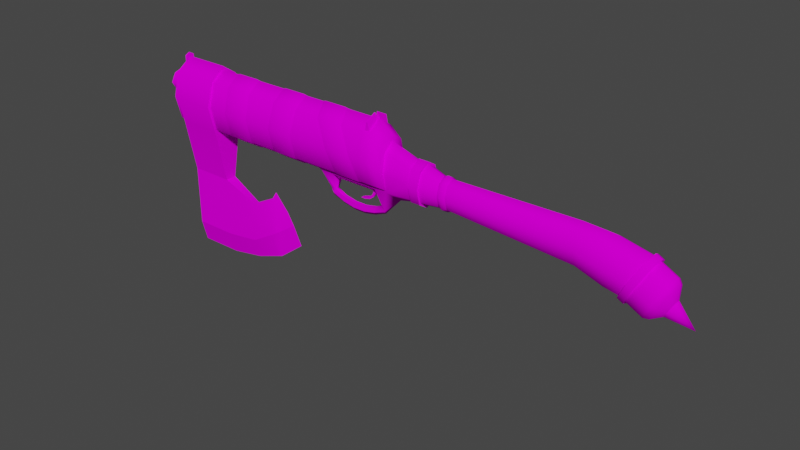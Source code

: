 # Source: AxeGun.blend  (saved by Blender 2.90.8; exported with 4.5.12 LTS)
import bpy
from mathutils import Matrix  # noqa: F401  (used for matrix-valued properties, if any)

bpy.ops.wm.read_factory_settings(use_empty=True)
scene = bpy.context.scene
scene.name = 'Scene'

# ---- collections
col_collection = bpy.data.collections.new('Collection'); scene.collection.children.link(col_collection)

# ---- images (referenced by path relative to the original .blend; pixels are not part of the script)
import os
ASSET_DIR = os.environ.get("B2B_ASSET_DIR", "")  # directory of the original .blend (textures are referenced by path, not embedded)
HERE = os.path.dirname(os.path.abspath(__file__))  # packed textures are extracted next to this script under _unpacked/

def load_image(name, relpath, width, height, colorspace="sRGB"):
    """Load a texture the original file referenced (path relative to the .blend, or extracted next to this script)."""
    p = next((c for c in (os.path.join(HERE, relpath), os.path.join(ASSET_DIR, relpath)) if relpath and os.path.exists(c)), "")
    if p:
        img = bpy.data.images.load(p, check_existing=True)
        img.name = name
    else:  # same state as the original file: an image datablock whose file is absent (Cycles renders it pink)
        img = bpy.data.images.new(name, width, height)
        img.source = "FILE"
        img.filepath = "//" + (relpath or name)
    img.colorspace_settings.name = colorspace
    return img
img_gunaxe_texture_png = load_image('GunAxe_Texture.png', 'GunAxe_Texture.png', 1024, 1024, 'sRGB')

# ---- materials (node trees are filled in below, after node groups)
mat_blockcolour = bpy.data.materials.new('BlockColour')
mat_blockcolour.use_transparent_shadow = False

# ---- node groups
ng_auto_smooth = bpy.data.node_groups.new('Auto Smooth', 'GeometryNodeTree')
_s = ng_auto_smooth.interface.new_socket(name='Geometry', in_out='OUTPUT', socket_type='NodeSocketGeometry')
_s = ng_auto_smooth.interface.new_socket(name='Geometry', in_out='INPUT', socket_type='NodeSocketGeometry')
_s = ng_auto_smooth.interface.new_socket(name='Angle', in_out='INPUT', socket_type='NodeSocketFloat')
_s.subtype = 'ANGLE'
_s.min_value = 0.0
_s.max_value = 3.142
ng_auto_smooth.is_modifier = True
_N = ng_auto_smooth.nodes; _L = ng_auto_smooth.links
n0 = _N.new('NodeGroupOutput'); n0.name = 'Group Output'; n0.location = (480, -100)
n1 = _N.new('NodeGroupInput'); n1.name = 'Group Input'; n1.location = (-420, -300)
n2 = _N.new('NodeGroupInput'); n2.name = 'Group Input.001'; n2.location = (-60, -100)
n3 = _N.new('GeometryNodeSetShadeSmooth'); n3.name = 'Set Shade Smooth'; n3.location = (120, -100)
n3.domain = 'EDGE'
n4 = _N.new('GeometryNodeSetShadeSmooth'); n4.name = 'Set Shade Smooth.001'; n4.location = (300, -100)
n5 = _N.new('GeometryNodeInputMeshEdgeAngle'); n5.name = 'Edge Angle'; n5.location = (-420, -220)
n6 = _N.new('GeometryNodeInputEdgeSmooth'); n6.name = 'Is Edge Smooth'; n6.location = (-60, -160)
n7 = _N.new('GeometryNodeInputShadeSmooth'); n7.name = 'Is Face Smooth'; n7.location = (-240, -340)
n8 = _N.new('FunctionNodeBooleanMath'); n8.name = 'Boolean Math'; n8.location = (-60, -220)
n9 = _N.new('FunctionNodeCompare'); n9.name = 'Compare'; n9.location = (-240, -180)
n9.operation = 'LESS_EQUAL'
_L.new(n5.outputs[0], n9.inputs[0])
_L.new(n4.outputs[0], n0.inputs[0])
_L.new(n1.outputs[1], n9.inputs[1])
_L.new(n9.outputs[0], n8.inputs[0])
_L.new(n7.outputs[0], n8.inputs[1])
_L.new(n2.outputs[0], n3.inputs[0])
_L.new(n6.outputs[0], n3.inputs[1])
_L.new(n3.outputs[0], n4.inputs[0])
_L.new(n8.outputs[0], n3.inputs[2])
n0.is_active_output = True

# ---- material node trees
mat_blockcolour.use_nodes = True; mat_blockcolour.node_tree.nodes.clear()
_N = mat_blockcolour.node_tree.nodes; _L = mat_blockcolour.node_tree.links
n0 = _N.new('ShaderNodeBsdfPrincipled'); n0.name = 'Principled BSDF'; n0.location = (10, 300)
n0.distribution = 'GGX'
n0.subsurface_method = 'BURLEY'
n0.inputs[2].default_value = 1.0
n0.inputs[3].default_value = 1.45
n0.inputs[13].default_value = 0.0
n0.inputs[27].default_value = (0.0, 0.0, 0.0, 1.0)
n0.inputs[28].default_value = 1.0
n1 = _N.new('ShaderNodeOutputMaterial'); n1.name = 'Material Output'; n1.location = (300, 300)
n2 = _N.new('ShaderNodeTexImage'); n2.name = 'Image Texture'; n2.location = (-280, 260)
n2.image = img_gunaxe_texture_png
n2.interpolation = 'Closest'
_L.new(n0.outputs[0], n1.inputs[0])
_L.new(n2.outputs[0], n0.inputs[0])
n1.is_active_output = True

# ---- world
world_world = bpy.data.worlds.new('World'); scene.world = world_world
world_world.use_nodes = True; world_world.node_tree.nodes.clear()
_N = world_world.node_tree.nodes; _L = world_world.node_tree.links
n0 = _N.new('ShaderNodeOutputWorld'); n0.name = 'World Output'; n0.location = (300, 300)
n1 = _N.new('ShaderNodeBackground'); n1.name = 'Background'; n1.location = (10, 300)
n1.inputs[0].default_value = (0.05088, 0.05088, 0.05088, 1.0)
_L.new(n1.outputs[0], n0.inputs[0])
n0.is_active_output = True
world_world.color = (0.05088, 0.05088, 0.05088)
world_world.use_sun_shadow = False
world_world.sun_shadow_jitter_overblur = 0.0

# ---- meshes
me_axegun = bpy.data.meshes.new('AxeGun')
me_axegun.from_pydata([(0.4221, 6.863e-09, -0.09021), (-0.05778, -2.526e-09, -0.05778), (0.4221, -0.03735, -0.06747), (-0.05778, -0.0278, -0.04086), (0.4221, -0.05283, -0.01256), (-0.05778, -0.03931, 5.052e-09), (0.4221, -0.03735, 0.04235), (-0.05778, -0.0278, 0.04086), (0.4221, 1.148e-08, 0.06509), (-0.05778, 9.109e-10, 0.05778), (0.4221, 0.03735, 0.04235), (-0.05778, 0.0278, 0.04086), (0.4221, 0.05283, -0.01256), (-0.05778, 0.03931, 1.837e-09), (0.4221, 0.03735, -0.06747), (-0.05778, 0.0278, -0.04086), (0.5261, 1.11e-08, -0.1237), (0.5261, -0.04395, -0.0969), (0.5261, -0.06215, -0.0323), (0.5261, -0.04395, 0.0323), (0.5261, 1.654e-08, 0.05906), (0.5261, 0.04395, 0.0323), (0.5261, 0.06215, -0.0323), (0.5261, 0.04395, -0.0969), (0.5674, -9.113e-10, -0.1308), (0.58, -0.04395, -0.1072), (0.6105, -0.06215, -0.05025), (0.6409, -0.04395, 0.006731), (0.6535, 7.697e-09, 0.03033), (0.6409, 0.04395, 0.006731), (0.6105, 0.06215, -0.05025), (0.58, 0.04395, -0.1072), (0.5873, -4.237e-09, -0.1415), (0.6, -0.04395, -0.1179), (0.6304, -0.06215, -0.06089), (0.6609, -0.04395, -0.003918), (0.6735, 4.372e-09, 0.01968), (0.6609, 0.04395, -0.003918), (0.6304, 0.06215, -0.06089), (0.6, 0.04395, -0.1179), (0.647, -1.043e-09, -0.1734), (0.6596, -0.04395, -0.1498), (0.6901, -0.06215, -0.09279), (0.7205, -0.04395, -0.03581), (0.7331, 7.566e-09, -0.01221), (0.7205, 0.04395, -0.03581), (0.6901, 0.06215, -0.09279), (0.6596, 0.04395, -0.1498), (0.6675, -4.049e-10, -0.1709), (0.6785, -0.03826, -0.1503), (0.705, -0.0541, -0.1007), (0.7315, -0.03826, -0.05115), (0.7425, 7.089e-09, -0.03061), (0.7315, 0.03826, -0.05115), (0.705, 0.0541, -0.1007), (0.6785, 0.03826, -0.1503), (-0.07393, -0.03123, -0.0459), (-0.07393, -3.982e-09, -0.06492), (-0.07393, -0.04417, 6.069e-09), (-0.07393, -0.03123, 0.0459), (-0.07393, -1.214e-10, 0.06492), (-0.07393, 0.03123, 0.0459), (-0.07393, 0.04417, 2.458e-09), (-0.07393, 0.03123, -0.0459), (-0.09008, -0.0278, -0.04086), (-0.09008, -2.937e-09, -0.05778), (-0.09008, -0.03931, 6.463e-09), (-0.09008, -0.0278, 0.04086), (-0.09008, 4.995e-10, 0.05778), (-0.09008, 0.0278, 0.04086), (-0.09008, 0.03931, 3.249e-09), (-0.09008, 0.0278, -0.04086), (-0.1583, -0.03534, -0.04477), (-0.1583, -3.328e-09, -0.06629), (-0.1583, -0.04998, 0.007178), (-0.1583, -0.03534, 0.05913), (-0.1583, 1.041e-09, 0.08065), (-0.1583, 0.03534, 0.05913), (-0.1583, 0.04998, 0.007178), (-0.1583, 0.03534, -0.04477), (-0.1942, -0.03534, -0.04477), (-0.1942, -2.146e-09, -0.06629), (-0.1942, -0.04998, 0.007178), (-0.1942, -0.03534, 0.05913), (-0.1942, 2.223e-09, 0.08065), (-0.1942, 0.03534, 0.05913), (-0.1942, 0.04998, 0.007178), (-0.1942, 0.03534, -0.04477), (-0.3036, -0.03534, -0.05314), (-0.2695, -6.931e-09, -0.08319), (-0.3036, -0.04998, 0.01942), (-0.3036, -0.03534, 0.09198), (-0.3036, -2.562e-09, 0.122), (-0.3036, 0.03534, 0.09198), (-0.3036, 0.04998, 0.01942), (-0.3036, 0.03534, -0.05314), (-0.1583, -0.03991, -0.05148), (-0.1583, -4.35e-09, -0.07578), (-0.1583, -0.05644, 0.007178), (-0.1583, -0.03991, 0.06584), (-0.1583, 5.839e-10, 0.09013), (-0.1583, 0.03991, 0.06584), (-0.1583, 0.05644, 0.007178), (-0.1583, 0.03991, -0.05148), (-0.1942, -0.03991, -0.05148), (-0.1942, -3.015e-09, -0.07578), (-0.1942, -0.05644, 0.007178), (-0.1942, -0.03991, 0.06584), (-0.1942, 1.918e-09, 0.09013), (-0.1942, 0.03991, 0.06584), (-0.1942, 0.05644, 0.007178), (-0.1942, 0.03991, -0.05148), (-0.5961, -0.03534, -0.05314), (-0.5961, -5.182e-08, -0.08319), (-0.5961, -0.04998, 0.01942), (-0.5961, -0.03534, 0.09198), (-0.5961, -4.745e-08, 0.122), (-0.5961, 0.03534, 0.09198), (-0.5961, 0.04998, 0.01942), (-0.5961, 0.03534, -0.05314), (-0.6596, -0.02851, -0.0391), (-0.6596, -5.346e-08, -0.06335), (-0.6596, -0.04032, 0.01942), (-0.6596, -0.02851, 0.07794), (-0.6596, -4.994e-08, 0.1022), (-0.6596, 0.02851, 0.07794), (-0.6596, 0.04032, 0.01942), (-0.6596, 0.02851, -0.0391), (-0.3547, -1.477e-08, -0.08319), (-0.3547, -0.03534, -0.05314), (-0.3547, 0.03534, -0.05314), (-0.3547, 0.03534, 0.09198), (-0.3547, 0.04998, 0.01942), (-0.3547, -0.03534, 0.09198), (-0.3547, -1.041e-08, 0.122), (-0.3547, -0.04998, 0.01942), (-0.5466, -4.422e-08, -0.08319), (-0.5466, 0.03534, -0.05314), (-0.5466, 0.03534, 0.09198), (-0.5466, -0.03534, 0.09198), (-0.5466, -0.03534, -0.05314), (-0.5466, 0.04998, 0.01942), (-0.5466, -3.985e-08, 0.122), (-0.5466, -0.04998, 0.01942), (-0.3349, -0.007607, -0.1427), (-0.3349, -1.575e-08, -0.153), (-0.3349, 0.007607, -0.1427), (-0.5769, -0.007607, -0.1234), (-0.5835, -2.372e-08, -0.1234), (-0.5769, 0.007607, -0.1234), (-0.5563, -2.209e-08, -0.1234), (-0.3444, -0.007607, -0.1234), (-0.5563, 0.007607, -0.1234), (-0.3444, -1.575e-08, -0.1234), (-0.3444, 0.007607, -0.1234), (-0.5563, -0.007607, -0.1234), (-0.5741, -0.007607, -0.1328), (-0.5806, -2.372e-08, -0.1328), (-0.5741, 0.007607, -0.1328), (-0.5724, -2.209e-08, -0.153), (-0.5658, 0.007607, -0.1427), (-0.5658, -0.007607, -0.1427), (-0.5196, -0.007607, -0.142), (-0.4734, -0.007607, -0.1515), (-0.4273, -0.007607, -0.1515), (-0.3811, -0.007607, -0.142), (-0.3811, -0.007607, -0.1612), (-0.4273, -0.007607, -0.1707), (-0.4734, -0.007607, -0.1707), (-0.5196, -0.007607, -0.1612), (-0.3811, -1.702e-08, -0.1715), (-0.4273, -1.829e-08, -0.1811), (-0.4734, -1.955e-08, -0.1811), (-0.5196, -2.082e-08, -0.1715), (-0.3811, 0.007607, -0.1612), (-0.4273, 0.007607, -0.1707), (-0.4734, 0.007607, -0.1707), (-0.5196, 0.007607, -0.1612), (-0.3811, 0.007607, -0.142), (-0.4273, 0.007607, -0.1515), (-0.4734, 0.007607, -0.1515), (-0.5196, 0.007607, -0.142), (-0.3811, -1.702e-08, -0.142), (-0.4273, -1.829e-08, -0.1515), (-0.4734, -1.955e-08, -0.1515), (-0.5196, -2.082e-08, -0.142), (0.5616, -5.699e-10, -0.1391), (0.5756, -0.04876, -0.1129), (0.6094, -0.06895, -0.04966), (0.6432, -0.04876, 0.01355), (0.6572, 8.98e-09, 0.03973), (0.6432, 0.04876, 0.01355), (0.6094, 0.06895, -0.04966), (0.5756, 0.04876, -0.1129), (0.5837, -4.259e-09, -0.1509), (0.5977, -0.04876, -0.1247), (0.6315, -0.06895, -0.06148), (0.6653, -0.04876, 0.001732), (0.6793, 5.291e-09, 0.02791), (0.6653, 0.04876, 0.001732), (0.6315, 0.06895, -0.06148), (0.5977, 0.04876, -0.1247), (0.707, 1.545e-09, -0.1479), (0.7122, -0.01804, -0.1383), (0.7247, -0.02551, -0.1149), (0.7372, -0.01804, -0.09149), (0.7424, 5.078e-09, -0.0818), (0.7372, 0.01804, -0.09149), (0.7247, 0.02551, -0.1149), (0.7122, 0.01804, -0.1383), (0.8051, 4.428e-09, -0.1579), (-0.9329, -2.805e-08, 0.1887), (-0.9329, 0.0555, 0.1502), (-0.9329, 0.07849, 0.05742), (-0.9329, 0.0555, -0.0354), (-0.9329, -2.344e-08, -0.07385), (-0.9329, -0.0555, -0.0354), (-0.9329, -0.07849, 0.05742), (-0.9329, -0.0555, 0.1502), (-1.022, 0.0555, 0.1502), (-1.022, 0.07849, 0.05742), (-1.022, 0.0555, -0.0354), (-1.022, -1.519e-08, -0.07385), (-1.022, -0.0555, -0.0354), (-1.022, -0.07849, 0.05742), (-1.022, -0.0555, 0.1502), (-1.022, -1.981e-08, 0.1887), (-1.048, -1.988e-08, 0.1796), (-0.906, -2.755e-08, 0.1796), (-0.906, -0.05167, 0.1438), (-0.906, -0.07307, 0.05742), (-0.906, -0.05167, -0.02899), (-0.906, -2.326e-08, -0.06478), (-0.906, 0.05167, -0.02899), (-0.906, 0.07307, 0.05742), (-0.906, 0.05167, 0.1438), (-1.048, 0.05167, 0.1438), (-1.048, 0.07307, 0.05742), (-1.048, 0.05167, -0.02899), (-1.048, -1.558e-08, -0.06478), (-1.048, -0.05167, -0.02899), (-1.048, -0.07307, 0.05742), (-1.048, -0.05167, 0.1438), (-0.702, -2.805e-08, 0.1887), (-0.702, 0.0555, 0.1502), (-0.713, 0.07849, 0.05742), (-0.713, 0.0555, -0.0354), (-0.713, -2.344e-08, -0.07385), (-0.713, -0.0555, -0.0354), (-0.713, -0.07849, 0.05742), (-0.702, -0.0555, 0.1502), (-0.7906, 0.0555, 0.1502), (-0.8016, 0.07849, 0.05742), (-0.8016, 0.0555, -0.0354), (-0.8016, -1.519e-08, -0.07385), (-0.8016, -0.0555, -0.0354), (-0.8016, -0.07849, 0.05742), (-0.7906, -0.0555, 0.1502), (-0.7906, -1.981e-08, 0.1887), (-0.8175, -1.988e-08, 0.1796), (-0.6751, -2.755e-08, 0.1796), (-0.6751, -0.05167, 0.1438), (-0.6861, -0.07307, 0.05742), (-0.6861, -0.05167, -0.02899), (-0.6861, -2.326e-08, -0.06478), (-0.6861, 0.05167, -0.02899), (-0.6861, 0.07307, 0.05742), (-0.6751, 0.05167, 0.1438), (-0.8175, 0.05167, 0.1438), (-0.8285, 0.07307, 0.05742), (-0.8285, 0.05167, -0.02899), (-0.8285, -1.558e-08, -0.06478), (-0.8285, -0.05167, -0.02899), (-0.8285, -0.07307, 0.05742), (-0.8175, -0.05167, 0.1438), (-1.305, -1.198e-09, 0.1372), (-0.3564, -4.401e-08, 0.1855), (-1.305, 0.02977, 0.128), (-0.3564, 0.05416, 0.148), (-1.305, 0.04804, 0.09475), (-0.3564, 0.0766, 0.05742), (-1.305, 0.02581, 0.01422), (-0.3564, 0.05416, -0.03316), (-1.305, 1.537e-09, 0.02912), (-0.3564, -3.951e-08, -0.07068), (-1.305, -0.02581, 0.01422), (-0.3564, -0.05416, -0.03316), (-1.305, -0.04804, 0.09475), (-0.3564, -0.0766, 0.05742), (-1.305, -0.02977, 0.128), (-0.3564, -0.05416, 0.148), (-0.3062, 0.04562, 0.114), (-0.3062, -4.431e-08, 0.1456), (-0.3062, 0.06451, 0.03768), (-0.3062, 0.04562, -0.03861), (-0.3062, -4.052e-08, -0.07021), (-0.3062, -0.04562, -0.03861), (-0.3062, -0.06451, 0.03768), (-0.3062, -0.04562, 0.114), (-1.113, -1.182e-08, 0.1855), (-1.113, 0.05416, 0.148), (-1.113, 0.0766, 0.05742), (-1.113, 0.05416, -0.03316), (-1.113, -7.321e-09, -0.07068), (-1.113, -0.05416, -0.03316), (-1.113, -0.0766, 0.05742), (-1.113, -0.05416, 0.148), (-1.291, 0.01704, 0.176), (-1.283, 0.0766, 0.05742), (-1.283, 0.05416, -0.03316), (-1.283, -9.604e-11, -0.07068), (-1.283, -0.05416, -0.03316), (-1.283, -0.0766, 0.05742), (-1.291, -0.01704, 0.176), (-1.291, -3.811e-09, 0.1855), (-1.283, -4.385e-09, 0.1993), (-1.113, -1.239e-08, 0.1993), (-1.113, -0.05997, 0.1577), (-1.113, -0.08481, 0.05742), (-1.113, -0.05997, -0.04288), (-1.113, -7.399e-09, -0.08442), (-1.113, 0.05997, -0.04288), (-1.113, 0.08481, 0.05742), (-1.113, 0.05997, 0.1577), (-1.283, 0.05997, 0.1577), (-1.283, 0.08481, 0.05742), (-1.283, 0.05997, -0.04288), (-1.283, 6.008e-10, -0.08442), (-1.283, -0.05997, -0.04288), (-1.283, -0.08481, 0.05742), (-1.283, -0.05997, 0.1577), (-1.113, -3.596e-09, -0.2495), (-1.113, -0.02098, -0.2495), (-1.113, 0.02098, -0.2495), (-1.283, 0.02098, -0.2495), (-1.283, -7.969e-10, -0.2495), (-1.283, -0.02098, -0.2495), (-0.8683, -3.193e-08, -0.236), (-1.113, -0.02098, -0.4092), (-1.113, 0.02098, -0.4092), (-1.283, 0.02098, -0.4092), (-1.283, -7.969e-10, -0.4092), (-1.283, -0.02098, -0.4092), (-1.113, -0.02098, -0.481), (-1.113, 0.02098, -0.481), (-1.283, 0.02098, -0.481), (-1.283, -7.969e-10, -0.481), (-1.283, -0.02098, -0.481), (-1.113, -5.853e-09, -0.5653), (-1.283, -2.127e-09, -0.5653), (-0.9772, -2.771e-08, -0.3136), (-0.9772, -0.01073, -0.3136), (-0.9772, 0.01073, -0.3136), (-0.9772, -0.02098, -0.3911), (-0.9772, 0.02098, -0.3911), (-0.9772, 0.02098, -0.4629), (-0.9772, -0.02098, -0.4629), (-0.9772, -3.007e-08, -0.5416), (-0.8542, -0.01257, -0.32), (-0.8542, 0.01257, -0.32), (-0.8542, 0.01257, -0.3932), (-0.8542, -0.01257, -0.3932), (-0.8542, -3.007e-08, -0.4984), (-0.8124, -3.052e-08, -0.2991), (-0.7831, -3.389e-08, -0.3471), (-0.7483, -4.074e-08, -0.4189), (-1.297, -4.833e-09, 0.1855), (-1.297, 0.01704, 0.176), (-1.305, 0.0766, 0.05742), (-1.305, 0.02581, -0.01559), (-1.305, 4.143e-09, -0.0305), (-1.305, -0.02581, -0.01559), (-1.305, -0.0766, 0.05742), (-1.297, -0.01704, 0.176), (-1.352, -1.51e-09, 0.1202), (-1.352, 0.01867, 0.1144), (-1.352, 0.02945, 0.09475), (-1.352, 0.01867, 0.07515), (-1.352, 3.574e-09, 0.06933), (-1.352, -0.01867, 0.07515), (-1.352, -0.02945, 0.09475), (-1.352, -0.01867, 0.1144), (-1.352, -4.972e-09, 0.1372), (-1.352, 0.02977, 0.128), (-1.352, 0.04804, 0.09475), (-1.352, 0.02977, 0.06156), (-1.352, 1.976e-09, 0.05227), (-1.352, -0.02977, 0.06156), (-1.352, -0.04804, 0.09475), (-1.352, -0.02977, 0.128), (-1.124, -6.022e-09, 0.1202), (-1.124, 0.01867, 0.1144), (-1.124, 0.02945, 0.09475), (-1.124, 0.01867, 0.07515), (-1.124, -9.377e-10, 0.06933), (-1.124, -0.01867, 0.07515), (-1.124, -0.02945, 0.09475), (-1.124, -0.01867, 0.1144), (-0.3906, 0.05416, 0.148), (-0.3906, 0.0766, 0.05742), (-0.3906, 0.05416, -0.03316), (-0.3906, -3.805e-08, -0.07068), (-0.3906, -0.05416, -0.03316), (-0.3906, -0.0766, 0.05742), (-0.3906, -0.05416, 0.148), (-0.3906, -4.256e-08, 0.1855), (-0.3824, -0.04737, 0.1527), (-0.3647, -0.04737, 0.1527), (-0.3647, -0.006796, 0.1808), (-0.3824, -0.006796, 0.1808), (-0.3647, 0.006796, 0.1808), (-0.3647, 0.04737, 0.1527), (-0.3824, 0.04737, 0.1527), (-0.3824, 0.006796, 0.1808), (-0.3709, -0.04737, 0.1838), (-0.3761, -0.04737, 0.1838), (-0.3761, -0.006796, 0.205), (-0.3709, -0.006796, 0.205), (-0.3709, 0.04737, 0.1838), (-0.3709, 0.006796, 0.205), (-0.3761, 0.006796, 0.205), (-0.3761, 0.04737, 0.1838), (-1.305, -3.643e-09, 0.1855), (-1.305, 0.05416, 0.148), (-1.283, 0.05416, 0.148), (-1.283, -0.05416, 0.148), (-1.305, -0.05416, 0.148), (-1.283, -4.599e-09, 0.1855), (-1.297, -4.833e-09, 0.2133), (-1.291, -3.811e-09, 0.2133), (-1.297, 0.01704, 0.2038), (-1.291, 0.01704, 0.2038), (-1.291, -0.01704, 0.2038), (-1.297, -0.01704, 0.2038), (-0.8806, 0.008595, -0.2632), (-0.8806, -0.02098, -0.4081), (-0.8806, -0.02098, -0.3352), (-0.8806, -2.771e-08, -0.2632), (-0.8806, -0.008595, -0.2632), (-0.8806, 0.02098, -0.4081), (-0.8806, 0.02098, -0.3352), (-0.8806, -3.007e-08, -0.5077), (-1.305, 0.05416, -0.03316), (-1.305, 8.597e-10, -0.07068), (-1.305, -0.05416, -0.03316), (-1.305, 0.02977, 0.06156), (-1.305, 5.75e-09, 0.05227), (-1.305, -0.02977, 0.06156), (-1.324, 4.143e-09, -0.0305), (-1.324, 1.537e-09, 0.02912), (-1.324, 0.02581, -0.01559), (-1.324, -0.02581, -0.01559), (-1.324, 0.02581, 0.01422), (-1.324, -0.02581, 0.01422), (-1.324, 3.863e-09, -0.019), (-1.324, 2.262e-09, 0.01763), (-1.324, 0.01586, -0.009844), (-1.324, -0.01586, -0.009844), (-1.324, 0.01586, 0.008471), (-1.324, -0.01586, 0.008471), (-1.314, 3.863e-09, -0.019), (-1.314, 2.262e-09, 0.01763), (-1.314, 0.01586, -0.009844), (-1.314, -0.01586, -0.009844), (-1.314, 0.01586, 0.008471), (-1.314, -0.01586, 0.008471), (-1.314, 3.305e-09, -0.0006866), (-1.124, -8.297e-09, 0.09475), (-0.5121, -2.805e-08, 0.1887), (-0.4916, 0.0555, 0.1502), (-0.4414, 0.07849, 0.05742), (-0.4178, 0.0555, -0.0354), (-0.4178, -2.344e-08, -0.07385), (-0.4178, -0.0555, -0.0354), (-0.4414, -0.07849, 0.05742), (-0.4916, -0.0555, 0.1502), (-0.5801, 0.0555, 0.1502), (-0.5299, 0.07849, 0.05742), (-0.5064, 0.0555, -0.0354), (-0.5064, -1.519e-08, -0.07385), (-0.5064, -0.0555, -0.0354), (-0.5299, -0.07849, 0.05742), (-0.5801, -0.0555, 0.1502), (-0.6007, -1.981e-08, 0.1887), (-0.6276, -1.988e-08, 0.1796), (-0.4852, -2.755e-08, 0.1796), (-0.4647, -0.05167, 0.1438), (-0.4144, -0.07307, 0.05742), (-0.3909, -0.05167, -0.02899), (-0.3909, -2.326e-08, -0.06478), (-0.3909, 0.05167, -0.02899), (-0.4144, 0.07307, 0.05742), (-0.4647, 0.05167, 0.1438), (-0.6071, 0.05167, 0.1438), (-0.5568, 0.07307, 0.05742), (-0.5333, 0.05167, -0.02899), (-0.5333, -1.558e-08, -0.06478), (-0.5333, -0.05167, -0.02899), (-0.5568, -0.07307, 0.05742), (-0.6071, -0.05167, 0.1438), (-0.3852, -0.006186, -0.08693), (-0.387, -0.006186, -0.07593), (-0.3852, 0.004972, -0.08693), (-0.387, 0.004972, -0.07593), (-0.3742, -0.006186, -0.08508), (-0.376, -0.006186, -0.07408), (-0.3742, 0.004972, -0.08508), (-0.376, 0.004972, -0.07408), (-0.4072, 0.004972, -0.1093), (-0.4072, -0.006186, -0.1093), (-0.4008, 0.004972, -0.1163), (-0.4008, -0.006186, -0.1163), (-0.4286, 0.004972, -0.1154), (-0.4286, -0.006186, -0.1154), (-0.4231, 0.004972, -0.1216), (-0.4231, -0.006186, -0.1216), (-0.4402, 0.004972, -0.1208), (-0.4402, -0.006186, -0.1208), (-0.4399, 0.004972, -0.1216), (-0.4399, -0.006186, -0.1216), (-0.3835, -0.006186, -0.1027), (-0.3835, 0.004972, -0.1027), (-0.3922, -0.006186, -0.1001), (-0.3922, 0.004972, -0.1001)], [], [(0, 1, 3, 2), (2, 3, 5, 4), (4, 5, 7, 6), (6, 7, 9, 8), (8, 9, 11, 10), (10, 11, 13, 12), (7, 5, 58, 59), (12, 13, 15, 14), (14, 15, 1, 0), (6, 8, 20, 19), (17, 18, 26, 25), (12, 14, 23, 22), (2, 4, 18, 17), (8, 10, 21, 20), (14, 0, 16, 23), (0, 2, 17, 16), (4, 6, 19, 18), (10, 12, 22, 21), (38, 37, 199, 200), (22, 23, 31, 30), (20, 21, 29, 28), (18, 19, 27, 26), (16, 17, 25, 24), (23, 16, 24, 31), (21, 22, 30, 29), (19, 20, 28, 27), (34, 35, 43, 42), (30, 31, 193, 192), (37, 36, 198, 199), (29, 30, 192, 191), (36, 35, 197, 198), (28, 29, 191, 190), (35, 34, 196, 197), (27, 28, 190, 189), (46, 47, 55, 54), (32, 33, 41, 40), (39, 32, 40, 47), (37, 38, 46, 45), (35, 36, 44, 43), (33, 34, 42, 41), (38, 39, 47, 46), (36, 37, 45, 44), (52, 53, 207, 206), (44, 45, 53, 52), (42, 43, 51, 50), (40, 41, 49, 48), (47, 40, 48, 55), (45, 46, 54, 53), (43, 44, 52, 51), (41, 42, 50, 49), (54, 55, 209, 208), (49, 50, 204, 203), (51, 52, 206, 205), (53, 54, 208, 207), (55, 48, 202, 209), (57, 63, 71, 65), (13, 11, 61, 62), (9, 7, 59, 60), (15, 13, 62, 63), (5, 3, 56, 58), (11, 9, 60, 61), (1, 15, 63, 57), (3, 1, 57, 56), (69, 68, 76, 77), (62, 61, 69, 70), (60, 59, 67, 68), (58, 56, 64, 66), (63, 62, 70, 71), (61, 60, 68, 69), (59, 58, 66, 67), (56, 57, 65, 64), (85, 86, 110, 109), (67, 66, 74, 75), (64, 65, 73, 72), (65, 71, 79, 73), (70, 69, 77, 78), (68, 67, 75, 76), (66, 64, 72, 74), (71, 70, 78, 79), (86, 85, 93, 94), (79, 78, 102, 103), (84, 85, 109, 108), (78, 77, 101, 102), (83, 84, 108, 107), (77, 76, 100, 101), (82, 83, 107, 106), (76, 75, 99, 100), (128, 151, 153), (84, 83, 91, 92), (82, 80, 88, 90), (87, 86, 94, 95), (85, 84, 92, 93), (83, 82, 90, 91), (80, 81, 89, 88), (81, 87, 95, 89), (103, 102, 110, 111), (101, 100, 108, 109), (99, 98, 106, 107), (96, 97, 105, 104), (97, 103, 111, 105), (102, 101, 109, 110), (100, 99, 107, 108), (98, 96, 104, 106), (73, 79, 103, 97), (86, 87, 111, 110), (72, 73, 97, 96), (87, 81, 105, 111), (74, 72, 96, 98), (81, 80, 104, 105), (75, 74, 98, 99), (80, 82, 106, 104), (118, 117, 125, 126), (129, 88, 144, 151), (141, 138, 117, 118), (142, 139, 115, 116), (143, 140, 112, 114), (137, 141, 118, 119), (138, 142, 116, 117), (139, 143, 114, 115), (116, 115, 123, 124), (114, 112, 120, 122), (119, 118, 126, 127), (117, 116, 124, 125), (115, 114, 122, 123), (112, 113, 121, 120), (113, 119, 127, 121), (91, 90, 135, 133), (93, 92, 134, 131), (95, 94, 132, 130), (90, 88, 129, 135), (92, 91, 133, 134), (94, 93, 131, 132), (128, 154, 130), (136, 155, 140), (133, 135, 143, 139), (131, 134, 142, 138), (130, 132, 141, 137), (135, 129, 140, 143), (134, 133, 139, 142), (132, 131, 138, 141), (128, 130, 137, 136), (129, 128, 136, 140), (152, 149, 158, 160), (148, 147, 156, 157), (89, 144, 88), (137, 119, 149, 152), (89, 146, 145), (113, 112, 147, 148), (95, 130, 154, 146), (119, 113, 148, 149), (136, 152, 150), (112, 140, 155, 147), (161, 159, 157, 156), (159, 160, 158, 157), (149, 148, 157, 158), (147, 155, 161, 156), (162, 169, 161, 155), (169, 173, 159, 161), (173, 177, 160, 159), (177, 181, 152, 160), (181, 185, 150, 152), (185, 162, 155, 150), (153, 151, 165, 182), (182, 165, 164, 183), (183, 164, 163, 184), (184, 163, 162, 185), (154, 153, 182, 178), (178, 182, 183, 179), (179, 183, 184, 180), (180, 184, 185, 181), (146, 154, 178, 174), (174, 178, 179, 175), (175, 179, 180, 176), (176, 180, 181, 177), (145, 146, 174, 170), (170, 174, 175, 171), (171, 175, 176, 172), (172, 176, 177, 173), (144, 145, 170, 166), (166, 170, 171, 167), (167, 171, 172, 168), (168, 172, 173, 169), (151, 144, 166, 165), (165, 166, 167, 164), (164, 167, 168, 163), (163, 168, 169, 162), (89, 145, 144), (89, 95, 146), (128, 129, 151), (128, 153, 154), (136, 150, 155), (136, 137, 152), (193, 186, 194, 201), (191, 192, 200, 199), (189, 190, 198, 197), (187, 188, 196, 195), (192, 193, 201, 200), (190, 191, 199, 198), (188, 189, 197, 196), (186, 187, 195, 194), (31, 24, 186, 193), (39, 38, 200, 201), (24, 25, 187, 186), (32, 39, 201, 194), (25, 26, 188, 187), (33, 32, 194, 195), (26, 27, 189, 188), (34, 33, 195, 196), (50, 51, 205, 204), (48, 49, 203, 202), (203, 204, 210), (206, 207, 210), (208, 209, 210), (204, 205, 210), (202, 203, 210), (207, 208, 210), (205, 206, 210), (209, 202, 210), (225, 226, 211, 218), (224, 225, 218, 217), (223, 224, 217, 216), (222, 223, 216, 215), (221, 222, 215, 214), (220, 221, 214, 213), (219, 220, 213, 212), (226, 219, 212, 211), (218, 211, 228, 229), (219, 226, 227, 236), (217, 218, 229, 230), (220, 219, 236, 237), (216, 217, 230, 231), (221, 220, 237, 238), (215, 216, 231, 232), (222, 221, 238, 239), (214, 215, 232, 233), (223, 222, 239, 240), (213, 214, 233, 234), (224, 223, 240, 241), (212, 213, 234, 235), (225, 224, 241, 242), (211, 212, 235, 228), (226, 225, 242, 227), (257, 258, 243, 250), (256, 257, 250, 249), (255, 256, 249, 248), (254, 255, 248, 247), (253, 254, 247, 246), (252, 253, 246, 245), (251, 252, 245, 244), (258, 251, 244, 243), (250, 243, 260, 261), (251, 258, 259, 268), (249, 250, 261, 262), (252, 251, 268, 269), (248, 249, 262, 263), (253, 252, 269, 270), (247, 248, 263, 264), (254, 253, 270, 271), (246, 247, 264, 265), (255, 254, 271, 272), (245, 246, 265, 266), (256, 255, 272, 273), (244, 245, 266, 267), (257, 256, 273, 274), (243, 244, 267, 260), (258, 257, 274, 259), (405, 398, 300, 299), (282, 280, 293, 294), (287, 289, 389, 388), (291, 292, 298, 297, 296, 295, 294, 293), (288, 286, 296, 297), (284, 282, 294, 295), (290, 288, 297, 298), (280, 278, 291, 293), (286, 284, 295, 296), (276, 290, 298, 292), (278, 276, 292, 291), (308, 424, 324, 325), (304, 305, 318, 319), (424, 427, 315, 324), (305, 306, 317, 318), (427, 425, 330, 315), (306, 299, 316, 317), (425, 312, 329, 330), (299, 300, 323, 316), (307, 367, 430, 431), (423, 424, 308, 368), (368, 308, 309, 442), (442, 309, 310, 443), (443, 310, 311, 444), (444, 311, 312, 372), (372, 312, 425, 426), (366, 373, 433, 428), (330, 317, 316, 315), (329, 318, 317, 330), (328, 319, 318, 329), (326, 321, 333, 334), (319, 328, 336, 332), (325, 322, 321, 326), (324, 323, 322, 325), (315, 316, 323, 324), (303, 304, 319, 320), (309, 308, 325, 326), (302, 303, 320, 321), (310, 309, 326, 327), (301, 302, 321, 322), (311, 310, 327, 328), (300, 301, 322, 323), (312, 311, 328, 329), (336, 335, 341, 342), (339, 333, 352, 354), (328, 327, 335, 336), (321, 320, 331, 333), (327, 326, 334, 335), (320, 319, 332, 331), (343, 348, 357, 356), (340, 339, 344, 345), (332, 336, 342, 338), (334, 333, 339, 340), (332, 338, 353, 351), (335, 334, 340, 341), (347, 346, 349), (338, 343, 356, 353), (341, 340, 345, 346), (344, 339, 354, 355), (342, 341, 346, 347), (338, 342, 347, 343), (343, 347, 349, 348), (345, 344, 348, 349), (333, 331, 350, 352), (346, 345, 349), (441, 439, 360, 362), (434, 437, 337), (436, 435, 361, 358), (438, 436, 358, 337), (437, 438, 337), (348, 344, 355, 357), (331, 332, 351, 350), (358, 361, 364, 363), (359, 337, 363), (362, 360, 364, 365), (360, 359, 363, 364), (361, 362, 365, 364), (439, 440, 359, 360), (435, 441, 362, 361), (440, 434, 337, 359), (337, 358, 363), (277, 275, 422, 423), (279, 277, 423, 368), (445, 279, 368, 442), (285, 283, 449, 453), (371, 285, 453, 451), (287, 447, 444, 372), (289, 287, 372, 426), (275, 289, 426, 422), (381, 374, 390, 397), (446, 447, 387, 386), (279, 445, 385, 384), (275, 277, 383, 382), (289, 275, 382, 389), (447, 287, 388, 387), (445, 446, 386, 385), (277, 279, 384, 383), (375, 374, 382, 383), (376, 375, 383, 384), (377, 376, 384, 385), (378, 377, 385, 386), (379, 378, 386, 387), (380, 379, 387, 388), (381, 380, 388, 389), (374, 381, 389, 382), (394, 395, 467), (379, 380, 396, 395), (377, 378, 394, 393), (375, 376, 392, 391), (380, 381, 397, 396), (378, 379, 395, 394), (376, 377, 393, 392), (374, 375, 391, 390), (398, 278, 280, 399), (399, 280, 282, 400), (400, 282, 284, 401), (401, 284, 286, 402), (402, 286, 288, 403), (403, 288, 290, 404), (407, 408, 417, 414), (306, 404, 405, 299), (305, 403, 404, 306), (304, 402, 403, 305), (303, 401, 402, 304), (302, 400, 401, 303), (301, 399, 400, 302), (300, 398, 399, 301), (410, 411, 418, 419), (404, 290, 407, 406), (290, 276, 408, 407), (276, 405, 409, 408), (405, 404, 406, 409), (276, 278, 411, 410), (278, 398, 412, 411), (398, 405, 413, 412), (405, 276, 410, 413), (415, 414, 417, 416), (419, 418, 421, 420), (412, 413, 420, 421), (406, 407, 414, 415), (413, 410, 419, 420), (408, 409, 416, 417), (409, 406, 415, 416), (411, 412, 421, 418), (366, 367, 423, 422), (367, 307, 424, 423), (313, 373, 426, 425), (373, 366, 422, 426), (307, 314, 427, 424), (314, 313, 425, 427), (428, 429, 431, 430), (433, 432, 429, 428), (314, 307, 431, 429), (373, 313, 432, 433), (367, 366, 428, 430), (313, 314, 429, 432), (354, 352, 434, 440), (356, 357, 441, 435), (355, 354, 440, 439), (350, 351, 438, 437), (351, 353, 436, 438), (353, 356, 435, 436), (352, 350, 437, 434), (357, 355, 439, 441), (370, 369, 442, 443), (371, 370, 443, 444), (281, 283, 446, 445), (283, 285, 447, 446), (369, 281, 445, 442), (285, 371, 444, 447), (453, 449, 455, 459), (451, 453, 459, 457), (370, 371, 451, 448), (281, 369, 450, 452), (283, 281, 452, 449), (369, 370, 448, 450), (448, 451, 457, 454), (452, 450, 456, 458), (449, 452, 458, 455), (450, 448, 454, 456), (456, 454, 460, 462), (457, 459, 465, 463), (459, 455, 461, 465), (454, 457, 463, 460), (458, 456, 462, 464), (455, 458, 464, 461), (464, 462, 466), (461, 464, 466), (462, 460, 466), (463, 465, 466), (465, 461, 466), (460, 463, 466), (392, 393, 467), (390, 391, 467), (397, 390, 467), (395, 396, 467), (393, 394, 467), (391, 392, 467), (396, 397, 467), (482, 483, 468, 475), (481, 482, 475, 474), (480, 481, 474, 473), (479, 480, 473, 472), (478, 479, 472, 471), (477, 478, 471, 470), (476, 477, 470, 469), (483, 476, 469, 468), (475, 468, 485, 486), (476, 483, 484, 493), (474, 475, 486, 487), (477, 476, 493, 494), (473, 474, 487, 488), (478, 477, 494, 495), (472, 473, 488, 489), (479, 478, 495, 496), (471, 472, 489, 490), (480, 479, 496, 497), (470, 471, 490, 491), (481, 480, 497, 498), (469, 470, 491, 492), (482, 481, 498, 499), (468, 469, 492, 485), (483, 482, 499, 484), (500, 501, 503, 502), (502, 503, 507, 506), (506, 507, 505, 504), (504, 505, 501, 500), (521, 520, 511, 510), (510, 511, 515, 514), (520, 522, 509, 511), (523, 521, 510, 508), (522, 523, 508, 509), (515, 513, 517, 519), (509, 508, 512, 513), (511, 509, 513, 515), (508, 510, 514, 512), (516, 518, 519, 517), (512, 514, 518, 516), (514, 515, 519, 518), (513, 512, 516, 517), (500, 502, 523, 522), (502, 506, 521, 523), (504, 500, 522, 520), (506, 504, 520, 521)])
me_axegun.polygons.foreach_set('use_smooth', [True] * 510)
_k = set([(1, 3), (1, 15), (3, 5), (5, 7), (7, 9), (9, 11), (11, 13), (13, 15), (24, 25), (24, 31), (25, 26), (26, 27), (27, 28), (28, 29), (29, 30), (30, 31), (32, 33), (32, 39), (33, 34), (34, 35), (35, 36), (36, 37), (37, 38), (38, 39), (64, 65), (64, 66), (65, 71), (66, 67), (67, 68), (68, 69), (69, 70), (70, 71), (72, 73), (72, 74), (73, 79), (74, 75), (75, 76), (76, 77), (77, 78), (78, 79), (80, 81), (80, 82), (81, 87), (82, 83), (83, 84), (84, 85), (85, 86), (86, 87), (96, 97), (96, 98), (97, 103), (98, 99), (99, 100), (100, 101), (101, 102), (102, 103), (104, 105), (104, 106), (105, 111), (106, 107), (107, 108), (108, 109), (109, 110), (110, 111), (120, 121), (120, 122), (121, 127), (122, 123), (123, 124), (124, 125), (125, 126), (126, 127), (128, 129), (128, 130), (136, 137), (136, 140), (144, 166), (146, 174), (151, 165), (152, 181), (154, 178), (155, 162), (156, 161), (158, 160), (160, 177), (161, 169), (162, 163), (163, 164), (164, 165), (166, 167), (167, 168), (168, 169), (174, 175), (175, 176), (176, 177), (178, 179), (179, 180), (180, 181), (186, 187), (186, 193), (187, 188), (188, 189), (189, 190), (190, 191), (191, 192), (192, 193), (194, 195), (194, 201), (195, 196), (196, 197), (197, 198), (198, 199), (199, 200), (200, 201), (202, 203), (202, 209), (203, 204), (204, 205), (205, 206), (206, 207), (207, 208), (208, 209), (275, 277), (275, 289), (277, 279), (279, 445), (281, 283), (281, 369), (283, 285), (285, 371), (287, 289), (287, 447), (299, 300), (299, 306), (300, 301), (301, 302), (302, 303), (303, 304), (304, 305), (305, 306), (307, 314), (307, 367), (307, 431), (308, 309), (308, 424), (309, 310), (310, 311), (311, 312), (312, 425), (313, 314), (313, 373), (313, 432), (315, 324), (315, 330), (316, 317), (316, 323), (317, 318), (318, 319), (319, 320), (319, 332), (320, 321), (321, 322), (321, 333), (322, 323), (324, 325), (325, 326), (326, 327), (326, 334), (327, 328), (328, 329), (328, 336), (329, 330), (331, 332), (331, 333), (332, 336), (332, 351), (333, 334), (333, 352), (334, 340), (336, 342), (337, 363), (337, 434), (337, 438), (340, 345), (342, 347), (343, 347), (343, 356), (344, 345), (344, 355), (345, 346), (345, 349), (346, 347), (347, 349), (348, 349), (348, 357), (351, 438), (352, 434), (355, 439), (356, 435), (357, 441), (360, 364), (360, 439), (361, 364), (361, 435), (362, 365), (362, 441), (363, 364), (364, 365), (366, 367), (366, 373), (367, 430), (368, 423), (368, 442), (369, 370), (370, 371), (372, 426), (372, 444), (373, 433), (374, 375), (374, 381), (375, 376), (376, 377), (377, 378), (378, 379), (379, 380), (380, 381), (382, 383), (382, 389), (383, 384), (384, 385), (385, 386), (386, 387), (387, 388), (388, 389), (390, 391), (390, 397), (391, 392), (392, 393), (393, 394), (394, 395), (395, 396), (396, 397), (406, 407), (406, 409), (406, 415), (407, 408), (407, 414), (408, 409), (408, 417), (409, 416), (410, 411), (410, 413), (410, 419), (411, 412), (411, 418), (412, 413), (412, 421), (413, 420), (414, 415), (414, 417), (415, 416), (416, 417), (418, 419), (418, 421), (419, 420), (420, 421), (422, 423), (422, 426), (424, 427), (425, 427), (428, 430), (428, 433), (429, 431), (429, 432), (434, 437), (437, 438), (442, 443), (443, 444), (445, 446), (446, 447), (448, 450), (448, 451), (449, 452), (449, 453), (450, 452), (451, 453), (454, 456), (454, 457), (455, 458), (455, 459), (456, 458), (457, 459), (460, 462), (460, 463), (461, 464), (461, 465), (462, 464), (463, 465), (500, 501), (500, 522), (502, 503), (502, 523), (504, 505), (504, 520), (506, 507), (506, 521), (508, 512), (508, 523), (509, 513), (509, 522), (510, 514), (510, 521), (511, 515), (511, 520), (512, 516), (513, 517), (514, 518), (515, 519), (516, 517), (516, 518), (517, 519), (518, 519)])
me_axegun.attributes.new('sharp_edge', 'BOOLEAN', 'EDGE').data.foreach_set('value', [ (min(e.vertices), max(e.vertices)) in _k for e in me_axegun.edges])
_uv = me_axegun.uv_layers.new(name='UVMap')
_uv.uv.foreach_set('vector', [0.4933, 0.7706, 0.5083, 0.4172, 0.5315, 0.4147, 0.5257, 0.7688, 0.5257, 0.7688, 0.5315, 0.4147, 0.5624, 0.4116, 0.5653, 0.7633, 0.5653, 0.7633, 0.5624, 0.4116, 0.594, 0.4098, 0.6034, 0.7587, 0.6034, 0.7587, 0.594, 0.4098, 0.6195, 0.4093, 0.6317, 0.7569, 0.6317, 0.7569, 0.6195, 0.4093, 0.645, 0.4078, 0.6601, 0.7569, 0.6601, 0.7569, 0.645, 0.4078, 0.6766, 0.4071, 0.6988, 0.759, 0.594, 0.4098, 0.5624, 0.4116, 0.5614, 0.3999, 0.5945, 0.3972, 0.6988, 0.759, 0.6766, 0.4071, 0.7077, 0.4078, 0.7394, 0.7617, 0.7394, 0.7617, 0.7077, 0.4078, 0.7311, 0.4085, 0.7724, 0.7611, 0.6034, 0.7587, 0.6317, 0.7569, 0.6334, 0.8175, 0.6053, 0.8217, 0.5258, 0.8462, 0.5671, 0.8327, 0.5738, 0.8838, 0.5306, 0.8851, 0.6988, 0.759, 0.7394, 0.7617, 0.7445, 0.841, 0.7011, 0.8293, 0.5257, 0.7688, 0.5653, 0.7633, 0.5671, 0.8327, 0.5258, 0.8462, 0.6317, 0.7569, 0.6601, 0.7569, 0.6617, 0.8202, 0.6334, 0.8175, 0.7394, 0.7617, 0.7724, 0.7611, 0.7832, 0.8459, 0.7445, 0.841, 0.4933, 0.7706, 0.5257, 0.7688, 0.5258, 0.8462, 0.4895, 0.8531, 0.5653, 0.7633, 0.6034, 0.7587, 0.6053, 0.8217, 0.5671, 0.8327, 0.6601, 0.7569, 0.6988, 0.759, 0.7011, 0.8293, 0.6617, 0.8202, 0.696, 0.9041, 0.66, 0.9021, 0.6586, 0.8985, 0.6963, 0.9007, 0.7011, 0.8293, 0.7445, 0.841, 0.7412, 0.8817, 0.6966, 0.8816, 0.6334, 0.8175, 0.6617, 0.8202, 0.6595, 0.8824, 0.6346, 0.8837, 0.5671, 0.8327, 0.6053, 0.8217, 0.6098, 0.8837, 0.5738, 0.8838, 0.4895, 0.8531, 0.5258, 0.8462, 0.5306, 0.8851, 0.4938, 0.8844, 0.7445, 0.841, 0.7832, 0.8459, 0.7809, 0.8798, 0.7412, 0.8817, 0.6617, 0.8202, 0.7011, 0.8293, 0.6966, 0.8816, 0.6595, 0.8824, 0.6053, 0.8217, 0.6334, 0.8175, 0.6346, 0.8837, 0.6098, 0.8837, 0.5757, 0.9058, 0.6109, 0.9031, 0.6152, 0.9336, 0.5829, 0.943, 0.6966, 0.8816, 0.7412, 0.8817, 0.7433, 0.8871, 0.6965, 0.885, 0.66, 0.9021, 0.6352, 0.9024, 0.6351, 0.8981, 0.6586, 0.8985, 0.6595, 0.8824, 0.6966, 0.8816, 0.6965, 0.885, 0.6583, 0.8861, 0.6352, 0.9024, 0.6109, 0.9031, 0.6121, 0.8995, 0.6351, 0.8981, 0.6346, 0.8837, 0.6595, 0.8824, 0.6583, 0.8861, 0.6348, 0.8881, 0.6109, 0.9031, 0.5757, 0.9058, 0.5752, 0.9025, 0.6121, 0.8995, 0.6098, 0.8837, 0.6346, 0.8837, 0.6348, 0.8881, 0.6112, 0.8873, 0.6886, 0.9427, 0.727, 0.9538, 0.7199, 0.9645, 0.6852, 0.953, 0.4972, 0.9193, 0.5335, 0.9106, 0.5449, 0.9538, 0.512, 0.9699, 0.7399, 0.9084, 0.778, 0.9172, 0.7599, 0.9708, 0.727, 0.9538, 0.66, 0.9021, 0.696, 0.9041, 0.6886, 0.9427, 0.6562, 0.9337, 0.6109, 0.9031, 0.6352, 0.9024, 0.6358, 0.9301, 0.6152, 0.9336, 0.5335, 0.9106, 0.5757, 0.9058, 0.5829, 0.943, 0.5449, 0.9538, 0.696, 0.9041, 0.7399, 0.9084, 0.727, 0.9538, 0.6886, 0.9427, 0.6352, 0.9024, 0.66, 0.9021, 0.6562, 0.9337, 0.6358, 0.9301, 0.6358, 0.9387, 0.6552, 0.943, 0.6553, 0.9756, 0.6358, 0.9748, 0.6358, 0.9301, 0.6562, 0.9337, 0.6552, 0.943, 0.6358, 0.9387, 0.5829, 0.943, 0.6152, 0.9336, 0.6162, 0.943, 0.5863, 0.9532, 0.512, 0.9699, 0.5449, 0.9538, 0.5518, 0.9644, 0.5237, 0.9819, 0.727, 0.9538, 0.7599, 0.9708, 0.7479, 0.9826, 0.7199, 0.9645, 0.6562, 0.9337, 0.6886, 0.9427, 0.6852, 0.953, 0.6552, 0.943, 0.6152, 0.9336, 0.6358, 0.9301, 0.6358, 0.9387, 0.6162, 0.943, 0.5449, 0.9538, 0.5829, 0.943, 0.5863, 0.9532, 0.5518, 0.9644, 0.6852, 0.953, 0.7199, 0.9645, 0.6998, 0.9883, 0.6792, 0.9794, 0.5518, 0.9644, 0.5863, 0.9532, 0.5922, 0.9796, 0.5715, 0.9884, 0.6162, 0.943, 0.6358, 0.9387, 0.6358, 0.9748, 0.6163, 0.9758, 0.6552, 0.943, 0.6852, 0.953, 0.6792, 0.9794, 0.6553, 0.9756, 0.7199, 0.9645, 0.7479, 0.9826, 0.713, 1.0, 0.6998, 0.9883, 0.734, 0.3961, 0.7092, 0.3958, 0.7081, 0.3837, 0.7312, 0.3838, 0.6766, 0.4071, 0.645, 0.4078, 0.6435, 0.3953, 0.6767, 0.3954, 0.6195, 0.4093, 0.594, 0.4098, 0.5945, 0.3972, 0.619, 0.396, 0.7077, 0.4078, 0.6766, 0.4071, 0.6767, 0.3954, 0.7092, 0.3958, 0.5624, 0.4116, 0.5315, 0.4147, 0.5291, 0.4028, 0.5614, 0.3999, 0.645, 0.4078, 0.6195, 0.4093, 0.619, 0.396, 0.6435, 0.3953, 0.7311, 0.4085, 0.7077, 0.4078, 0.7092, 0.3958, 0.734, 0.3961, 0.5315, 0.4147, 0.5083, 0.4172, 0.5044, 0.4051, 0.5291, 0.4028, 0.6447, 0.3827, 0.6184, 0.3823, 0.6163, 0.3287, 0.6424, 0.3307, 0.6767, 0.3954, 0.6435, 0.3953, 0.6447, 0.3827, 0.6769, 0.3837, 0.619, 0.396, 0.5945, 0.3972, 0.5922, 0.3848, 0.6184, 0.3823, 0.5614, 0.3999, 0.5291, 0.4028, 0.5292, 0.3907, 0.5603, 0.3883, 0.7092, 0.3958, 0.6767, 0.3954, 0.6769, 0.3837, 0.7081, 0.3837, 0.6435, 0.3953, 0.619, 0.396, 0.6184, 0.3823, 0.6447, 0.3827, 0.5945, 0.3972, 0.5614, 0.3999, 0.5603, 0.3883, 0.5922, 0.3848, 0.5291, 0.4028, 0.5044, 0.4051, 0.5063, 0.3926, 0.5292, 0.3907, 0.142, 0.8496, 0.142, 0.8137, 0.1469, 0.8137, 0.1469, 0.8496, 0.5922, 0.3848, 0.5603, 0.3883, 0.5576, 0.3394, 0.5904, 0.3328, 0.5292, 0.3907, 0.5063, 0.3926, 0.4967, 0.3478, 0.5239, 0.3438, 0.7312, 0.3838, 0.7081, 0.3837, 0.7097, 0.3363, 0.7373, 0.3382, 0.6769, 0.3837, 0.6447, 0.3827, 0.6424, 0.3307, 0.6757, 0.3347, 0.6184, 0.3823, 0.5922, 0.3848, 0.5904, 0.3328, 0.6163, 0.3287, 0.5603, 0.3883, 0.5292, 0.3907, 0.5239, 0.3438, 0.5576, 0.3394, 0.7081, 0.3837, 0.6769, 0.3837, 0.6757, 0.3347, 0.7097, 0.3363, 0.7889, 0.2282, 0.7882, 0.2651, 0.7136, 0.2846, 0.7142, 0.235, 0.1737, 0.7778, 0.1737, 0.8137, 0.1688, 0.8137, 0.1688, 0.7778, 0.142, 0.8757, 0.142, 0.8496, 0.1469, 0.8496, 0.1469, 0.8757, 0.1737, 0.8137, 0.1737, 0.8496, 0.1688, 0.8496, 0.1688, 0.8137, 0.142, 0.9018, 0.142, 0.8757, 0.1469, 0.8757, 0.1469, 0.9018, 0.1737, 0.8496, 0.1737, 0.8757, 0.1688, 0.8757, 0.1688, 0.8496, 0.142, 0.9376, 0.142, 0.9018, 0.1469, 0.9018, 0.1469, 0.9376, 0.1737, 0.8757, 0.1737, 0.9018, 0.1688, 0.9018, 0.1688, 0.8757, 0.3896, 0.8265, 0.3853, 0.8032, 0.3896, 0.8032, 0.7913, 0.2929, 0.7883, 0.2646, 0.7139, 0.2843, 0.7149, 0.3156, 0.789, 0.2278, 0.7896, 0.1909, 0.7148, 0.1842, 0.7143, 0.2346, 0.7895, 0.1912, 0.7889, 0.2282, 0.7142, 0.235, 0.7147, 0.1845, 0.7882, 0.2651, 0.7911, 0.2934, 0.7146, 0.3159, 0.7136, 0.2846, 0.7883, 0.2646, 0.789, 0.2278, 0.7143, 0.2346, 0.7139, 0.2843, 0.7896, 0.1909, 0.7913, 0.1626, 0.7394, 0.1534, 0.7148, 0.1842, 0.7913, 0.163, 0.7895, 0.1912, 0.7147, 0.1845, 0.7393, 0.1537, 0.1688, 0.7778, 0.1688, 0.8137, 0.1469, 0.8137, 0.1469, 0.7778, 0.1688, 0.8496, 0.1688, 0.8757, 0.1469, 0.8757, 0.1469, 0.8496, 0.1688, 0.9018, 0.1688, 0.9376, 0.1469, 0.9376, 0.1469, 0.9018, 0.1688, 0.9735, 0.1688, 1.0, 0.1469, 1.0, 0.1469, 0.9735, 0.1688, 0.7513, 0.1688, 0.7778, 0.1469, 0.7778, 0.1469, 0.7513, 0.1688, 0.8137, 0.1688, 0.8496, 0.1469, 0.8496, 0.1469, 0.8137, 0.1688, 0.8757, 0.1688, 0.9018, 0.1469, 0.9018, 0.1469, 0.8757, 0.1688, 0.9376, 0.1688, 0.9735, 0.1469, 0.9735, 0.1469, 0.9376, 0.1737, 0.7513, 0.1737, 0.7778, 0.1688, 0.7778, 0.1688, 0.7513, 0.142, 0.8137, 0.142, 0.7778, 0.1469, 0.7778, 0.1469, 0.8137, 0.1737, 0.9735, 0.1737, 1.0, 0.1688, 1.0, 0.1688, 0.9735, 0.142, 0.7778, 0.142, 0.7513, 0.1469, 0.7513, 0.1469, 0.7778, 0.1737, 0.9376, 0.1737, 0.9735, 0.1688, 0.9735, 0.1688, 0.9376, 0.142, 1.0, 0.142, 0.9735, 0.1469, 0.9735, 0.1469, 1.0, 0.1737, 0.9018, 0.1737, 0.9376, 0.1688, 0.9376, 0.1688, 0.9018, 0.142, 0.9735, 0.142, 0.9376, 0.1469, 0.9376, 0.1469, 0.9735, 0.516, 0.2353, 0.5162, 0.2844, 0.4728, 0.2773, 0.4727, 0.2363, 0.474, 0.6892, 0.4711, 0.6606, 0.4201, 0.6828, 0.4311, 0.6877, 0.5493, 0.2349, 0.5493, 0.2848, 0.5162, 0.2844, 0.516, 0.2353, 0.5491, 0.3161, 0.5496, 0.2846, 0.5167, 0.284, 0.5153, 0.3153, 0.5495, 0.2346, 0.5487, 0.1842, 0.5146, 0.1849, 0.516, 0.235, 0.5486, 0.1846, 0.5493, 0.2349, 0.516, 0.2353, 0.5148, 0.1852, 0.5493, 0.2848, 0.5488, 0.3165, 0.5146, 0.3155, 0.5162, 0.2844, 0.5496, 0.2846, 0.5495, 0.2346, 0.516, 0.235, 0.5167, 0.284, 0.5153, 0.3153, 0.5167, 0.284, 0.4731, 0.2773, 0.4709, 0.3032, 0.516, 0.235, 0.5146, 0.1849, 0.4707, 0.1952, 0.4727, 0.2363, 0.5148, 0.1852, 0.516, 0.2353, 0.4727, 0.2363, 0.4709, 0.1953, 0.5162, 0.2844, 0.5146, 0.3155, 0.4704, 0.3031, 0.4728, 0.2773, 0.5167, 0.284, 0.516, 0.235, 0.4727, 0.2363, 0.4731, 0.2773, 0.5146, 0.1849, 0.5091, 0.1535, 0.4663, 0.1698, 0.4707, 0.1952, 0.5095, 0.1537, 0.5148, 0.1852, 0.4709, 0.1953, 0.4667, 0.1699, 0.7139, 0.2843, 0.7143, 0.2346, 0.6797, 0.2344, 0.6796, 0.2845, 0.7136, 0.2846, 0.7146, 0.3159, 0.6797, 0.3165, 0.6794, 0.285, 0.7147, 0.1845, 0.7142, 0.235, 0.6794, 0.2348, 0.6797, 0.1843, 0.7143, 0.2346, 0.7148, 0.1842, 0.6799, 0.1839, 0.6797, 0.2344, 0.7149, 0.3156, 0.7139, 0.2843, 0.6796, 0.2845, 0.6799, 0.3162, 0.7142, 0.235, 0.7136, 0.2846, 0.6794, 0.285, 0.6794, 0.2348, 0.3896, 0.8265, 0.3939, 0.8032, 0.4098, 0.8429, 0.3896, 0.655, 0.3853, 0.6782, 0.3694, 0.6385, 0.6796, 0.2845, 0.6797, 0.2344, 0.5495, 0.2346, 0.5496, 0.2846, 0.6794, 0.285, 0.6797, 0.3165, 0.5488, 0.3165, 0.5493, 0.2848, 0.6797, 0.1843, 0.6794, 0.2348, 0.5493, 0.2349, 0.5486, 0.1846, 0.6797, 0.2344, 0.6799, 0.1839, 0.5487, 0.1842, 0.5495, 0.2346, 0.6799, 0.3162, 0.6796, 0.2845, 0.5496, 0.2846, 0.5491, 0.3161, 0.6794, 0.2348, 0.6794, 0.285, 0.5493, 0.2848, 0.5493, 0.2349, 0.6796, 0.1526, 0.6797, 0.1843, 0.5486, 0.1846, 0.5485, 0.153, 0.6799, 0.1839, 0.6798, 0.1522, 0.5487, 0.1525, 0.5487, 0.1842, 0.4314, 0.8076, 0.4307, 0.8194, 0.4256, 0.8171, 0.4204, 0.8123, 0.4288, 0.825, 0.4307, 0.8194, 0.4256, 0.8171, 0.424, 0.8224, 0.4461, 0.64, 0.4201, 0.6828, 0.4711, 0.6606, 0.474, 0.803, 0.4738, 0.83, 0.4307, 0.8194, 0.4314, 0.8076, 0.446, 0.6401, 0.4201, 0.6828, 0.4129, 0.6825, 0.4493, 0.8378, 0.4738, 0.83, 0.4307, 0.8194, 0.4288, 0.825, 0.4711, 0.6605, 0.474, 0.6892, 0.4311, 0.6877, 0.4201, 0.6828, 0.4738, 0.83, 0.4493, 0.8378, 0.4289, 0.825, 0.4307, 0.8194, 0.3896, 0.655, 0.3939, 0.6782, 0.3896, 0.6782, 0.4738, 0.83, 0.474, 0.803, 0.4314, 0.8076, 0.4307, 0.8194, 0.4204, 0.8123, 0.4134, 0.8163, 0.424, 0.8224, 0.4256, 0.8171, 0.4134, 0.8163, 0.4204, 0.8123, 0.4256, 0.8171, 0.424, 0.8224, 0.4307, 0.8194, 0.4289, 0.825, 0.424, 0.8224, 0.4256, 0.8171, 0.4307, 0.8194, 0.4314, 0.8076, 0.4204, 0.8123, 0.4256, 0.8171, 0.4218, 0.7866, 0.411, 0.7863, 0.4204, 0.8123, 0.4314, 0.8076, 0.411, 0.7863, 0.4038, 0.7865, 0.4134, 0.8163, 0.4204, 0.8123, 0.4038, 0.7866, 0.411, 0.7863, 0.4204, 0.8123, 0.4134, 0.8163, 0.411, 0.7863, 0.4218, 0.7866, 0.4314, 0.8076, 0.4204, 0.8123, 0.3939, 0.7013, 0.3896, 0.7013, 0.3896, 0.6782, 0.3939, 0.6782, 0.3896, 0.7013, 0.3853, 0.7013, 0.3853, 0.6782, 0.3896, 0.6782, 0.3896, 0.8032, 0.3853, 0.8032, 0.3853, 0.7801, 0.3896, 0.7801, 0.3896, 0.7801, 0.3853, 0.7801, 0.3853, 0.7537, 0.3896, 0.7537, 0.3896, 0.7537, 0.3853, 0.7537, 0.3853, 0.7277, 0.3896, 0.7277, 0.3896, 0.7277, 0.3853, 0.7277, 0.3853, 0.7013, 0.3896, 0.7013, 0.3939, 0.8032, 0.3896, 0.8032, 0.3896, 0.7801, 0.3939, 0.7801, 0.3939, 0.7801, 0.3896, 0.7801, 0.3896, 0.7537, 0.3939, 0.7537, 0.3939, 0.7537, 0.3896, 0.7537, 0.3896, 0.7277, 0.3939, 0.7277, 0.3939, 0.7277, 0.3896, 0.7277, 0.3896, 0.7013, 0.3939, 0.7013, 0.4201, 0.6828, 0.4311, 0.6877, 0.4215, 0.7087, 0.4108, 0.7091, 0.4108, 0.7091, 0.4215, 0.7087, 0.4168, 0.7347, 0.406, 0.7349, 0.406, 0.7349, 0.4168, 0.7347, 0.4168, 0.7606, 0.4061, 0.7606, 0.4061, 0.7606, 0.4168, 0.7606, 0.4218, 0.7866, 0.411, 0.7863, 0.4129, 0.6825, 0.4201, 0.6828, 0.4108, 0.7091, 0.4036, 0.7089, 0.4036, 0.7089, 0.4108, 0.7091, 0.406, 0.7349, 0.3988, 0.7348, 0.3988, 0.7348, 0.406, 0.7349, 0.4061, 0.7606, 0.3989, 0.7606, 0.3989, 0.7606, 0.4061, 0.7606, 0.411, 0.7863, 0.4038, 0.7866, 0.4201, 0.6828, 0.4129, 0.6825, 0.4036, 0.7088, 0.4108, 0.709, 0.4108, 0.709, 0.4036, 0.7088, 0.3988, 0.7348, 0.406, 0.7348, 0.406, 0.7348, 0.3988, 0.7348, 0.3989, 0.7606, 0.4061, 0.7605, 0.4061, 0.7605, 0.3989, 0.7606, 0.4038, 0.7865, 0.411, 0.7863, 0.4311, 0.6877, 0.4201, 0.6828, 0.4108, 0.709, 0.4215, 0.7087, 0.4215, 0.7087, 0.4108, 0.709, 0.406, 0.7348, 0.4168, 0.7347, 0.4168, 0.7347, 0.406, 0.7348, 0.4061, 0.7605, 0.4169, 0.7606, 0.4169, 0.7606, 0.4061, 0.7605, 0.411, 0.7863, 0.4218, 0.7866, 0.4461, 0.64, 0.4129, 0.6825, 0.4201, 0.6828, 0.446, 0.6401, 0.4711, 0.6605, 0.4201, 0.6828, 0.3896, 0.8265, 0.3694, 0.8429, 0.3853, 0.8032, 0.3896, 0.8265, 0.3896, 0.8032, 0.3939, 0.8032, 0.3896, 0.655, 0.3896, 0.6782, 0.3853, 0.6782, 0.3896, 0.655, 0.4098, 0.6385, 0.3939, 0.6782, 0.7433, 0.8871, 0.7859, 0.8873, 0.7836, 0.9107, 0.7428, 0.9034, 0.6583, 0.8861, 0.6965, 0.885, 0.6963, 0.9007, 0.6586, 0.8985, 0.6112, 0.8873, 0.6348, 0.8881, 0.6351, 0.8981, 0.6121, 0.8995, 0.5287, 0.8903, 0.5739, 0.8872, 0.5752, 0.9025, 0.5307, 0.9059, 0.6965, 0.885, 0.7433, 0.8871, 0.7428, 0.9034, 0.6963, 0.9007, 0.6348, 0.8881, 0.6583, 0.8861, 0.6586, 0.8985, 0.6351, 0.8981, 0.5739, 0.8872, 0.6112, 0.8873, 0.6121, 0.8995, 0.5752, 0.9025, 0.4896, 0.8914, 0.5287, 0.8903, 0.5307, 0.9059, 0.4915, 0.9132, 0.7412, 0.8817, 0.7809, 0.8798, 0.7859, 0.8873, 0.7433, 0.8871, 0.7399, 0.9084, 0.696, 0.9041, 0.6963, 0.9007, 0.7428, 0.9034, 0.4938, 0.8844, 0.5306, 0.8851, 0.5287, 0.8903, 0.4896, 0.8914, 0.778, 0.9172, 0.7399, 0.9084, 0.7428, 0.9034, 0.7836, 0.9107, 0.5306, 0.8851, 0.5738, 0.8838, 0.5739, 0.8872, 0.5287, 0.8903, 0.5335, 0.9106, 0.4972, 0.9193, 0.4915, 0.9132, 0.5307, 0.9059, 0.5738, 0.8838, 0.6098, 0.8837, 0.6112, 0.8873, 0.5739, 0.8872, 0.5757, 0.9058, 0.5335, 0.9106, 0.5307, 0.9059, 0.5752, 0.9025, 0.5863, 0.9532, 0.6162, 0.943, 0.6163, 0.9758, 0.5922, 0.9796, 0.5237, 0.9819, 0.5518, 0.9644, 0.5715, 0.9884, 0.5582, 1.0, 0.3677, 0.5651, 0.3548, 0.5736, 0.3289, 0.5271, 0.3291, 0.5825, 0.3175, 0.5802, 0.3289, 0.5271, 0.3034, 0.5737, 0.2905, 0.5653, 0.3289, 0.5271, 0.3548, 0.5736, 0.3407, 0.5801, 0.3289, 0.5271, 0.3758, 0.5565, 0.3677, 0.5651, 0.3289, 0.5271, 0.3175, 0.5802, 0.3034, 0.5737, 0.3289, 0.5271, 0.3407, 0.5801, 0.3291, 0.5825, 0.3289, 0.5271, 0.2905, 0.5653, 0.2823, 0.5568, 0.3289, 0.5271, 0.9424, 0.8646, 0.9424, 0.8325, 0.9862, 0.8325, 0.9862, 0.8646, 0.9424, 0.9101, 0.9424, 0.8646, 0.9862, 0.8646, 0.9862, 0.9101, 0.9424, 0.9555, 0.9424, 0.9101, 0.9862, 0.9101, 0.9862, 0.9555, 0.9424, 0.9876, 0.9424, 0.9555, 0.9862, 0.9555, 0.9862, 0.9876, 0.9424, 0.7094, 0.9424, 0.6773, 0.9862, 0.6773, 0.9862, 0.7094, 0.9424, 0.7549, 0.9424, 0.7094, 0.9862, 0.7094, 0.9862, 0.7549, 0.9424, 0.8004, 0.9424, 0.7549, 0.9862, 0.7549, 0.9862, 0.8004, 0.9424, 0.8325, 0.9424, 0.8004, 0.9862, 0.8004, 0.9862, 0.8325, 0.9862, 0.8646, 0.9862, 0.8325, 1.0, 0.8325, 1.0, 0.8646, 0.9424, 0.8004, 0.9424, 0.8325, 0.9286, 0.8325, 0.9286, 0.8004, 0.9862, 0.9101, 0.9862, 0.8646, 1.0, 0.8646, 1.0, 0.9101, 0.9424, 0.7549, 0.9424, 0.8004, 0.9286, 0.8004, 0.9286, 0.7549, 0.9862, 0.9555, 0.9862, 0.9101, 1.0, 0.9101, 1.0, 0.9555, 0.9424, 0.7094, 0.9424, 0.7549, 0.9286, 0.7549, 0.9286, 0.7094, 0.9862, 0.9876, 0.9862, 0.9555, 1.0, 0.9555, 1.0, 0.9876, 0.9424, 0.6773, 0.9424, 0.7094, 0.9286, 0.7094, 0.9286, 0.6773, 0.9862, 0.7094, 0.9862, 0.6773, 1.0, 0.6773, 1.0, 0.7094, 0.9424, 0.9555, 0.9424, 0.9876, 0.9286, 0.9876, 0.9286, 0.9555, 0.9862, 0.7549, 0.9862, 0.7094, 1.0, 0.7094, 1.0, 0.7549, 0.9424, 0.9101, 0.9424, 0.9555, 0.9286, 0.9555, 0.9286, 0.9101, 0.9862, 0.8004, 0.9862, 0.7549, 1.0, 0.7549, 1.0, 0.8004, 0.9424, 0.8646, 0.9424, 0.9101, 0.9286, 0.9101, 0.9286, 0.8646, 0.9862, 0.8325, 0.9862, 0.8004, 1.0, 0.8004, 1.0, 0.8325, 0.9424, 0.8325, 0.9424, 0.8646, 0.9286, 0.8646, 0.9286, 0.8325, 0.8469, 0.7968, 0.8469, 0.8279, 0.8078, 0.8279, 0.8078, 0.7968, 0.8469, 0.7524, 0.8469, 0.7968, 0.8078, 0.7968, 0.8078, 0.7524, 0.8469, 0.7084, 0.8469, 0.7524, 0.8078, 0.7524, 0.8078, 0.7084, 0.8469, 0.6773, 0.8469, 0.7084, 0.8078, 0.7084, 0.8078, 0.6773, 0.8469, 0.9474, 0.8469, 0.9785, 0.8078, 0.9785, 0.8078, 0.9474, 0.8469, 0.9034, 0.8469, 0.9474, 0.8078, 0.9474, 0.8078, 0.9034, 0.8469, 0.859, 0.8469, 0.9034, 0.8078, 0.9034, 0.8078, 0.859, 0.8469, 0.8279, 0.8469, 0.859, 0.8078, 0.859, 0.8078, 0.8279, 0.8078, 0.7968, 0.8078, 0.8279, 0.7955, 0.8279, 0.7955, 0.7968, 0.8469, 0.859, 0.8469, 0.8279, 0.8592, 0.8279, 0.8592, 0.859, 0.8078, 0.7524, 0.8078, 0.7968, 0.7955, 0.7968, 0.7955, 0.7524, 0.8469, 0.9034, 0.8469, 0.859, 0.8592, 0.859, 0.8592, 0.9034, 0.8078, 0.7084, 0.8078, 0.7524, 0.7955, 0.7524, 0.7955, 0.7084, 0.8469, 0.9474, 0.8469, 0.9034, 0.8592, 0.9034, 0.8592, 0.9474, 0.8078, 0.6773, 0.8078, 0.7084, 0.7955, 0.7084, 0.7955, 0.6773, 0.8469, 0.9785, 0.8469, 0.9474, 0.8592, 0.9474, 0.8592, 0.9785, 0.8078, 0.9474, 0.8078, 0.9785, 0.7955, 0.9785, 0.7955, 0.9474, 0.8469, 0.7084, 0.8469, 0.6773, 0.8592, 0.6773, 0.8592, 0.7084, 0.8078, 0.9034, 0.8078, 0.9474, 0.7955, 0.9474, 0.7955, 0.9034, 0.8469, 0.7524, 0.8469, 0.7084, 0.8592, 0.7084, 0.8592, 0.7524, 0.8078, 0.859, 0.8078, 0.9034, 0.7955, 0.9034, 0.7955, 0.859, 0.8469, 0.7968, 0.8469, 0.7524, 0.8592, 0.7524, 0.8592, 0.7968, 0.8078, 0.8279, 0.8078, 0.859, 0.7955, 0.859, 0.7955, 0.8279, 0.8469, 0.8279, 0.8469, 0.7968, 0.8592, 0.7968, 0.8592, 0.8279, 0.1666, 0.3647, 0.1353, 0.3673, 0.1324, 8.762e-05, 0.1665, 0.0, 0.042, 0.3966, 0.09127, 0.3914, 0.08401, 0.4211, 0.03961, 0.4246, 0.03054, 0.8795, 0.03054, 0.8992, 0.006521, 0.8992, 0.006521, 0.8795, 0.122, 0.4795, 0.1387, 0.503, 0.1225, 0.5268, 0.08308, 0.537, 0.04345, 0.5276, 0.02683, 0.5041, 0.04296, 0.4803, 0.0824, 0.4701, 0.2427, 0.3914, 0.2923, 0.3965, 0.2948, 0.4247, 0.2501, 0.4214, 0.006474, 0.3995, 0.042, 0.3966, 0.03961, 0.4246, 0.00898, 0.4272, 0.1959, 0.3838, 0.2427, 0.3914, 0.2501, 0.4214, 0.2028, 0.4168, 0.09127, 0.3914, 0.1374, 0.3835, 0.1304, 0.4164, 0.08401, 0.4211, 0.2923, 0.3965, 0.3281, 0.3993, 0.3257, 0.4272, 0.2948, 0.4247, 0.1665, 0.3801, 0.1959, 0.3838, 0.2028, 0.4168, 0.1665, 0.4143, 0.1374, 0.3835, 0.1665, 0.3801, 0.1665, 0.4143, 0.1304, 0.4164, 0.293, 0.9243, 0.3051, 0.9712, 0.3021, 0.9762, 0.2887, 0.9244, 0.3031, 0.8777, 0.2923, 0.9248, 0.2881, 0.9249, 0.2999, 0.8727, 0.3051, 0.9712, 0.3333, 0.9903, 0.3334, 0.9974, 0.3021, 0.9762, 0.2923, 0.9248, 0.3049, 0.9715, 0.3019, 0.9766, 0.2881, 0.9249, 0.3333, 0.9903, 0.3612, 0.9706, 0.3643, 0.9756, 0.3334, 0.9974, 0.3049, 0.9715, 0.3333, 0.9905, 0.3334, 0.9976, 0.3019, 0.9766, 0.3612, 0.9706, 0.3724, 0.9235, 0.3766, 0.9235, 0.3643, 0.9756, 0.3333, 0.9905, 0.361, 0.9705, 0.3641, 0.9754, 0.3334, 0.9976, 0.2592, 0.501, 0.2619, 0.501, 0.2619, 0.5153, 0.2592, 0.5153, 0.1312, 0.4423, 0.1312, 0.454, 0.08269, 0.454, 0.08269, 0.4423, 0.08269, 0.4423, 0.08269, 0.454, 0.03422, 0.454, 0.03423, 0.4423, 0.03423, 0.4423, 0.03422, 0.454, 0.0, 0.454, 3.159e-06, 0.4423, 0.33, 0.4423, 0.33, 0.454, 0.2958, 0.454, 0.2958, 0.4423, 0.2958, 0.4423, 0.2958, 0.454, 0.2474, 0.454, 0.2473, 0.4423, 0.2473, 0.4423, 0.2474, 0.454, 0.1989, 0.454, 0.1989, 0.4423, 0.1968, 0.5403, 0.2018, 0.5491, 0.1874, 0.5491, 0.1825, 0.5403, 0.2772, 0.9621, 0.189, 0.9621, 0.189, 1.0, 0.2772, 1.0, 0.2772, 0.9084, 0.189, 0.9084, 0.189, 0.9621, 0.2772, 0.9621, 0.2772, 0.8548, 0.189, 0.8547, 0.189, 0.9084, 0.2772, 0.9084, 0.2777, 0.8544, 0.1895, 0.8544, 0.1895, 0.7452, 0.2777, 0.7452, 0.189, 0.8547, 0.2772, 0.8548, 0.2773, 0.7456, 0.1891, 0.7455, 0.2777, 0.908, 0.1895, 0.908, 0.1895, 0.8544, 0.2777, 0.8544, 0.2776, 0.9617, 0.1894, 0.9617, 0.1895, 0.908, 0.2777, 0.908, 0.2776, 0.9996, 0.1894, 0.9996, 0.1894, 0.9617, 0.2776, 0.9617, 0.3307, 0.8577, 0.3031, 0.8777, 0.2999, 0.8727, 0.3306, 0.8506, 0.3041, 0.8773, 0.293, 0.9243, 0.2887, 0.9244, 0.3011, 0.8723, 0.3592, 0.8766, 0.3307, 0.8577, 0.3306, 0.8506, 0.3621, 0.8715, 0.332, 0.8575, 0.3041, 0.8773, 0.3011, 0.8723, 0.3319, 0.8504, 0.3717, 0.9233, 0.3592, 0.8766, 0.3621, 0.8715, 0.376, 0.9232, 0.3603, 0.8767, 0.332, 0.8575, 0.3319, 0.8504, 0.3632, 0.8716, 0.361, 0.9705, 0.3717, 0.9233, 0.376, 0.9232, 0.3641, 0.9754, 0.3724, 0.9235, 0.3603, 0.8767, 0.3632, 0.8716, 0.3766, 0.9235, 0.3419, 0.7648, 0.3311, 0.7649, 0.3302, 0.6821, 0.3411, 0.682, 0.1895, 0.6622, 0.1895, 0.7452, 0.1188, 0.7118, 0.1192, 0.6713, 0.3632, 0.8716, 0.3319, 0.8504, 0.3311, 0.7649, 0.3419, 0.7648, 0.3621, 0.8715, 0.3306, 0.8506, 0.329, 0.765, 0.3398, 0.7648, 0.3319, 0.8504, 0.3011, 0.8723, 0.3202, 0.765, 0.3311, 0.7649, 0.3306, 0.8506, 0.2999, 0.8727, 0.3181, 0.7652, 0.329, 0.765, 0.1892, 0.6254, 0.1891, 0.5803, 0.1185, 0.5924, 0.1189, 0.6346, 0.2777, 0.6622, 0.1895, 0.6622, 0.1896, 0.625, 0.2777, 0.625, 0.1891, 0.7455, 0.2773, 0.7456, 0.2773, 0.6626, 0.1891, 0.6626, 0.2777, 0.7452, 0.1895, 0.7452, 0.1895, 0.6622, 0.2777, 0.6622, 0.1891, 0.7455, 0.1891, 0.6626, 0.1188, 0.6717, 0.1184, 0.7122, 0.3311, 0.7649, 0.3202, 0.765, 0.3193, 0.6822, 0.3302, 0.6821, 0.3407, 0.6448, 0.3298, 0.6449, 0.3294, 0.6012, 0.1891, 0.6626, 0.1892, 0.6254, 0.1189, 0.6346, 0.1188, 0.6717, 0.3302, 0.6821, 0.3193, 0.6822, 0.319, 0.645, 0.3298, 0.6449, 0.1896, 0.625, 0.1895, 0.6622, 0.1192, 0.6713, 0.1193, 0.6343, 0.3411, 0.682, 0.3302, 0.6821, 0.3298, 0.6449, 0.3407, 0.6448, 0.1891, 0.6626, 0.2773, 0.6626, 0.2773, 0.6253, 0.1892, 0.6254, 0.1892, 0.6254, 0.2773, 0.6253, 0.2773, 0.5802, 0.1891, 0.5803, 0.2777, 0.625, 0.1896, 0.625, 0.1895, 0.5799, 0.2777, 0.5798, 0.3398, 0.7648, 0.329, 0.765, 0.3275, 0.6872, 0.333, 0.6871, 0.3298, 0.6449, 0.319, 0.645, 0.3294, 0.6012, 0.06871, 0.6098, 0.06975, 0.6621, 0.05534, 0.6695, 0.05509, 0.6148, 0.3308, 0.6307, 0.3264, 0.6308, 0.3261, 0.6153, 0.0689, 0.6996, 0.06935, 0.6625, 0.05494, 0.6698, 0.05477, 0.7075, 0.06779, 0.7371, 0.0689, 0.6996, 0.05477, 0.7075, 0.06074, 0.7515, 0.3264, 0.6308, 0.3219, 0.6308, 0.3261, 0.6153, 0.1895, 0.5799, 0.1896, 0.625, 0.1193, 0.6343, 0.1189, 0.5921, 0.329, 0.765, 0.3181, 0.7652, 0.3219, 0.6873, 0.3275, 0.6872, 0.05477, 0.7075, 0.05494, 0.6698, 0.0176, 0.6934, 0.03235, 0.7184, 0.05518, 0.7071, 0.06115, 0.7511, 0.03276, 0.718, 0.05509, 0.6148, 0.05534, 0.6695, 0.01801, 0.693, 0.0003983, 0.6558, 0.05534, 0.6695, 0.05518, 0.7071, 0.03276, 0.718, 0.01801, 0.693, 0.05494, 0.6698, 0.0547, 0.6152, 0.0, 0.6562, 0.0176, 0.6934, 0.06975, 0.6621, 0.0693, 0.6992, 0.05518, 0.7071, 0.05534, 0.6695, 0.06935, 0.6625, 0.06833, 0.6102, 0.0547, 0.6152, 0.05494, 0.6698, 0.0693, 0.6992, 0.0682, 0.7367, 0.06115, 0.7511, 0.05518, 0.7071, 0.06074, 0.7515, 0.05477, 0.7075, 0.03235, 0.7184, 0.4156, 0.9666, 0.4311, 0.9711, 0.4316, 0.9961, 0.4032, 0.9772, 0.4058, 0.9496, 0.4156, 0.9666, 0.4032, 0.9772, 0.3906, 0.9305, 0.4149, 0.9322, 0.4058, 0.9496, 0.3906, 0.9305, 0.4012, 0.8834, 0.03759, 0.9355, 0.03759, 0.9201, 0.04718, 0.9201, 0.04718, 0.9355, 0.03759, 0.951, 0.03759, 0.9355, 0.04718, 0.9355, 0.04718, 0.951, 0.4556, 0.9486, 0.4457, 0.9316, 0.4574, 0.8822, 0.47, 0.9289, 0.4464, 0.966, 0.4556, 0.9486, 0.47, 0.9289, 0.4593, 0.9761, 0.4311, 0.9711, 0.4464, 0.966, 0.4593, 0.9761, 0.4316, 0.9961, 0.4643, 0.5013, 0.4744, 0.5013, 0.4744, 0.6192, 0.4643, 0.6192, 0.03054, 0.8437, 0.03054, 0.8599, 0.006521, 0.8599, 0.006521, 0.8437, 0.03054, 0.9511, 0.03054, 0.9708, 0.006521, 0.9708, 0.006521, 0.9511, 0.03054, 0.9153, 0.03054, 0.9315, 0.006521, 0.9315, 0.006521, 0.9153, 0.03054, 0.8992, 0.03054, 0.9153, 0.006521, 0.9153, 0.006521, 0.8992, 0.03054, 0.8599, 0.03054, 0.8795, 0.006521, 0.8795, 0.006521, 0.8599, 0.03054, 0.9708, 0.03054, 0.9869, 0.006521, 0.9869, 0.006521, 0.9708, 0.03054, 0.9315, 0.03054, 0.9511, 0.006521, 0.9511, 0.006521, 0.9315, 0.07621, 0.9236, 0.08614, 0.9216, 0.0904, 0.9293, 0.07457, 0.9325, 0.06642, 0.9174, 0.07621, 0.9236, 0.07457, 0.9325, 0.05798, 0.922, 0.06642, 0.9058, 0.06642, 0.9174, 0.05798, 0.922, 0.05798, 0.9024, 0.07344, 0.8985, 0.06642, 0.9058, 0.05798, 0.9024, 0.06917, 0.8907, 0.08337, 0.8965, 0.07344, 0.8985, 0.06917, 0.8907, 0.08501, 0.8875, 0.09316, 0.9027, 0.08337, 0.8965, 0.08501, 0.8875, 0.1016, 0.898, 0.09316, 0.9143, 0.09316, 0.9027, 0.1016, 0.898, 0.1016, 0.9176, 0.08614, 0.9216, 0.09316, 0.9143, 0.1016, 0.9176, 0.0904, 0.9293, 0.07183, 0.8721, 0.06481, 0.8648, 0.07818, 0.8606, 0.4316, 0.5013, 0.4479, 0.5013, 0.4479, 0.6192, 0.4316, 0.6192, 0.4205, 0.5013, 0.426, 0.5013, 0.426, 0.6192, 0.4205, 0.6192, 0.3877, 0.5013, 0.4041, 0.5013, 0.4041, 0.6192, 0.3877, 0.6192, 0.4479, 0.5013, 0.4643, 0.5013, 0.4643, 0.6192, 0.4479, 0.6192, 0.426, 0.5013, 0.4316, 0.5013, 0.4316, 0.6192, 0.426, 0.6192, 0.4041, 0.5013, 0.4205, 0.5013, 0.4205, 0.6192, 0.4041, 0.6192, 0.3776, 0.5013, 0.3877, 0.5013, 0.3877, 0.6192, 0.3776, 0.6192, 0.1353, 0.3673, 0.1374, 0.3835, 0.09127, 0.3914, 0.08901, 0.3735, 0.08901, 0.3735, 0.09127, 0.3914, 0.042, 0.3966, 0.04039, 0.3783, 0.04039, 0.3783, 0.042, 0.3966, 0.006474, 0.3995, 0.005161, 0.3807, 0.3292, 0.3805, 0.3281, 0.3993, 0.2923, 0.3965, 0.2939, 0.3782, 0.2939, 0.3782, 0.2923, 0.3965, 0.2427, 0.3914, 0.245, 0.3735, 0.245, 0.3735, 0.2427, 0.3914, 0.1959, 0.3838, 0.1981, 0.3672, 0.2142, 0.4948, 0.2142, 0.5204, 0.2035, 0.5275, 0.2006, 0.504, 0.2006, 8.026e-05, 0.1981, 0.3672, 0.1666, 0.3647, 0.1665, 0.0, 0.2495, 0.0003424, 0.245, 0.3735, 0.1981, 0.3672, 0.2006, 8.026e-05, 0.2985, 0.0007453, 0.2939, 0.3782, 0.245, 0.3735, 0.2495, 0.0003424, 0.3331, 0.001096, 0.3292, 0.3805, 0.2939, 0.3782, 0.2985, 0.0007453, 0.0346, 0.0007053, 0.04039, 0.3783, 0.005161, 0.3807, 0.0, 0.001147, 0.08358, 0.000268, 0.08901, 0.3735, 0.04039, 0.3783, 0.0346, 0.0007053, 0.1324, 8.762e-05, 0.1353, 0.3673, 0.08901, 0.3735, 0.08358, 0.000268, 0.2469, 0.4992, 0.2469, 0.5247, 0.2332, 0.5156, 0.2361, 0.492, 0.1981, 0.3672, 0.1959, 0.3838, 0.1924, 0.3793, 0.1935, 0.3708, 0.1959, 0.3838, 0.1665, 0.3801, 0.1702, 0.3769, 0.1924, 0.3793, 0.1665, 0.3801, 0.1666, 0.3647, 0.1704, 0.3689, 0.1702, 0.3769, 0.1666, 0.3647, 0.1981, 0.3672, 0.1935, 0.3708, 0.1704, 0.3689, 0.1665, 0.3801, 0.1374, 0.3835, 0.1407, 0.3793, 0.1629, 0.3769, 0.1374, 0.3835, 0.1353, 0.3673, 0.1398, 0.3709, 0.1407, 0.3793, 0.1353, 0.3673, 0.1666, 0.3647, 0.1626, 0.369, 0.1398, 0.3709, 0.1666, 0.3647, 0.1665, 0.3801, 0.1629, 0.3769, 0.1626, 0.369, 0.2182, 0.5595, 0.2182, 0.5567, 0.2419, 0.5567, 0.2419, 0.5595, 0.2174, 0.5595, 0.1937, 0.5595, 0.1937, 0.5567, 0.2174, 0.5567, 0.2312, 0.4917, 0.2312, 0.5173, 0.2205, 0.5244, 0.2176, 0.5009, 0.2371, 0.5315, 0.2371, 0.5406, 0.221, 0.5374, 0.221, 0.5347, 0.2505, 0.5315, 0.2505, 0.5406, 0.2379, 0.5374, 0.2379, 0.5347, 0.2505, 0.5414, 0.2505, 0.5506, 0.2379, 0.5474, 0.2379, 0.5447, 0.1998, 0.5019, 0.1998, 0.5275, 0.1861, 0.5183, 0.189, 0.4948, 0.2371, 0.5414, 0.2371, 0.5506, 0.221, 0.5474, 0.221, 0.5447, 0.165, 0.4468, 0.155, 0.4469, 0.1312, 0.4423, 0.165, 0.4423, 0.155, 0.4469, 0.155, 0.4495, 0.1312, 0.454, 0.1312, 0.4423, 0.1751, 0.4495, 0.1751, 0.4469, 0.1989, 0.4423, 0.1989, 0.454, 0.1751, 0.4469, 0.165, 0.4468, 0.165, 0.4423, 0.1989, 0.4423, 0.155, 0.4495, 0.165, 0.4495, 0.165, 0.454, 0.1312, 0.454, 0.165, 0.4495, 0.1751, 0.4495, 0.1989, 0.454, 0.165, 0.454, 0.2619, 0.5255, 0.2592, 0.5255, 0.2592, 0.5153, 0.2619, 0.5153, 0.2619, 0.5356, 0.2592, 0.5356, 0.2592, 0.5255, 0.2619, 0.5255, 0.2114, 0.5364, 0.2202, 0.5315, 0.2202, 0.5458, 0.2114, 0.5508, 0.2619, 0.5499, 0.2592, 0.5499, 0.2592, 0.5356, 0.2619, 0.5356, 0.2018, 0.5315, 0.1968, 0.5403, 0.1825, 0.5403, 0.1874, 0.5315, 0.2026, 0.5315, 0.2114, 0.5364, 0.2114, 0.5508, 0.2026, 0.5458, 0.1192, 0.6713, 0.1188, 0.7118, 0.0682, 0.7367, 0.0693, 0.6992, 0.1189, 0.6346, 0.1185, 0.5924, 0.06833, 0.6102, 0.06935, 0.6625, 0.1193, 0.6343, 0.1192, 0.6713, 0.0693, 0.6992, 0.06975, 0.6621, 0.3275, 0.6872, 0.3219, 0.6873, 0.3219, 0.6308, 0.3264, 0.6308, 0.1184, 0.7122, 0.1188, 0.6717, 0.0689, 0.6996, 0.06779, 0.7371, 0.1188, 0.6717, 0.1189, 0.6346, 0.06935, 0.6625, 0.0689, 0.6996, 0.333, 0.6871, 0.3275, 0.6872, 0.3264, 0.6308, 0.3308, 0.6307, 0.1189, 0.5921, 0.1193, 0.6343, 0.06975, 0.6621, 0.06871, 0.6098, 0.4293, 0.8842, 0.4161, 0.8922, 0.4012, 0.8834, 0.4289, 0.8633, 0.4429, 0.8916, 0.4293, 0.8842, 0.4289, 0.8633, 0.4574, 0.8822, 0.4164, 0.9076, 0.43, 0.9151, 0.4302, 0.9271, 0.4149, 0.9322, 0.43, 0.9151, 0.4432, 0.9071, 0.4457, 0.9316, 0.4302, 0.9271, 0.4161, 0.8922, 0.4164, 0.9076, 0.4149, 0.9322, 0.4012, 0.8834, 0.4432, 0.9071, 0.4429, 0.8916, 0.4574, 0.8822, 0.4457, 0.9316, 0.06723, 0.9637, 0.06723, 0.9483, 0.07239, 0.9512, 0.07239, 0.9607, 0.08061, 0.9714, 0.06723, 0.9637, 0.07239, 0.9607, 0.08061, 0.9655, 0.03759, 0.9664, 0.03759, 0.951, 0.04718, 0.951, 0.04718, 0.9664, 0.03759, 0.9046, 0.03759, 0.8892, 0.04718, 0.8892, 0.04718, 0.9046, 0.03759, 0.9201, 0.03759, 0.9046, 0.04718, 0.9046, 0.04718, 0.9201, 0.03759, 0.8892, 0.03759, 0.8737, 0.04718, 0.8737, 0.04718, 0.8892, 0.09399, 0.9637, 0.08061, 0.9714, 0.08061, 0.9655, 0.08883, 0.9607, 0.08061, 0.9405, 0.09399, 0.9483, 0.08883, 0.9512, 0.08061, 0.9465, 0.06723, 0.9483, 0.08061, 0.9405, 0.08061, 0.9465, 0.07239, 0.9512, 0.09399, 0.9483, 0.09399, 0.9637, 0.08883, 0.9607, 0.08883, 0.9512, 0.09048, 0.8667, 0.0783, 0.8737, 0.07785, 0.8671, 0.08452, 0.8637, 0.06612, 0.8667, 0.06612, 0.8526, 0.07208, 0.8555, 0.07163, 0.863, 0.06612, 0.8526, 0.0783, 0.8456, 0.07875, 0.8522, 0.07208, 0.8555, 0.0783, 0.8737, 0.06612, 0.8667, 0.07163, 0.863, 0.07785, 0.8671, 0.09048, 0.8526, 0.09048, 0.8667, 0.08452, 0.8637, 0.08497, 0.8563, 0.0783, 0.8456, 0.09048, 0.8526, 0.08497, 0.8563, 0.07875, 0.8522, 0.08497, 0.8563, 0.08452, 0.8637, 0.0783, 0.8596, 0.07875, 0.8522, 0.08497, 0.8563, 0.0783, 0.8596, 0.08452, 0.8637, 0.07785, 0.8671, 0.0783, 0.8596, 0.07163, 0.863, 0.07208, 0.8555, 0.0783, 0.8596, 0.07208, 0.8555, 0.07875, 0.8522, 0.0783, 0.8596, 0.07785, 0.8671, 0.07163, 0.863, 0.0783, 0.8596, 0.09156, 0.8679, 0.08176, 0.8741, 0.07818, 0.8606, 0.08454, 0.849, 0.09156, 0.8563, 0.07818, 0.8606, 0.07461, 0.847, 0.08454, 0.849, 0.07818, 0.8606, 0.06481, 0.8648, 0.06481, 0.8532, 0.07818, 0.8606, 0.08176, 0.8741, 0.07183, 0.8721, 0.07818, 0.8606, 0.09156, 0.8563, 0.09156, 0.8679, 0.07818, 0.8606, 0.06481, 0.8532, 0.07461, 0.847, 0.07818, 0.8606, 0.8738, 0.8717, 0.8738, 0.8386, 0.9141, 0.8386, 0.9141, 0.8717, 0.8738, 0.9225, 0.8738, 0.8717, 0.9141, 0.8717, 0.9141, 0.9225, 0.8738, 0.9685, 0.8738, 0.9225, 0.9141, 0.9225, 0.9141, 0.9685, 0.8738, 1.0, 0.8738, 0.9685, 0.9141, 0.9685, 0.9141, 1.0, 0.8738, 0.7088, 0.8738, 0.6773, 0.9141, 0.6773, 0.9141, 0.7088, 0.8738, 0.7548, 0.8738, 0.7088, 0.9141, 0.7088, 0.9141, 0.7548, 0.8738, 0.8056, 0.8738, 0.7548, 0.9141, 0.7548, 0.9141, 0.8056, 0.8738, 0.8386, 0.8738, 0.8056, 0.9141, 0.8056, 0.9141, 0.8386, 0.9141, 0.8717, 0.9141, 0.8386, 0.9268, 0.8386, 0.9268, 0.8717, 0.8738, 0.8056, 0.8738, 0.8386, 0.8611, 0.8386, 0.8611, 0.8056, 0.9141, 0.9225, 0.9141, 0.8717, 0.9268, 0.8717, 0.9268, 0.9225, 0.8738, 0.7548, 0.8738, 0.8056, 0.8611, 0.8056, 0.8611, 0.7548, 0.9141, 0.9685, 0.9141, 0.9225, 0.9268, 0.9225, 0.9268, 0.9685, 0.8738, 0.7088, 0.8738, 0.7548, 0.8611, 0.7548, 0.8611, 0.7088, 0.9141, 1.0, 0.9141, 0.9685, 0.9268, 0.9685, 0.9268, 1.0, 0.8738, 0.6773, 0.8738, 0.7088, 0.8611, 0.7088, 0.8611, 0.6773, 0.9141, 0.7088, 0.9141, 0.6773, 0.9268, 0.6773, 0.9268, 0.7088, 0.8738, 0.9685, 0.8738, 1.0, 0.8611, 1.0, 0.8611, 0.9685, 0.9141, 0.7548, 0.9141, 0.7088, 0.9268, 0.7088, 0.9268, 0.7548, 0.8738, 0.9225, 0.8738, 0.9685, 0.8611, 0.9685, 0.8611, 0.9225, 0.9141, 0.8056, 0.9141, 0.7548, 0.9268, 0.7548, 0.9268, 0.8056, 0.8738, 0.8717, 0.8738, 0.9225, 0.8611, 0.9225, 0.8611, 0.8717, 0.9141, 0.8386, 0.9141, 0.8056, 0.9268, 0.8056, 0.9268, 0.8386, 0.8738, 0.8386, 0.8738, 0.8717, 0.8611, 0.8717, 0.8611, 0.8386, 0.4417, 0.4469, 0.4264, 0.4469, 0.4264, 0.4317, 0.4417, 0.4317, 0.3665, 0.4382, 0.3797, 0.446, 0.3719, 0.4591, 0.3587, 0.4513, 0.4571, 0.3721, 0.4571, 0.3874, 0.4418, 0.3874, 0.4418, 0.3721, 0.39, 0.3582, 0.4032, 0.3504, 0.4111, 0.3635, 0.3978, 0.3713, 0.4418, 0.4317, 0.4264, 0.4317, 0.4264, 0.4037, 0.4418, 0.4037, 0.4418, 0.4037, 0.4264, 0.4037, 0.4264, 0.3723, 0.4418, 0.3723, 0.3797, 0.3835, 0.3902, 0.3903, 0.3939, 0.414, 0.3807, 0.4135, 0.3589, 0.4191, 0.3484, 0.426, 0.3494, 0.396, 0.3625, 0.3955, 0.4111, 0.3666, 0.4264, 0.3666, 0.4264, 0.3903, 0.4111, 0.3903, 0.395, 0.4416, 0.4065, 0.4419, 0.4111, 0.4587, 0.4099, 0.4591, 0.4111, 0.3903, 0.4264, 0.3903, 0.4264, 0.4206, 0.4111, 0.4206, 0.3807, 0.4135, 0.3939, 0.414, 0.4065, 0.4419, 0.395, 0.4416, 0.3625, 0.3955, 0.3494, 0.396, 0.3637, 0.3679, 0.3751, 0.3676, 0.443, 0.4026, 0.4418, 0.4026, 0.4418, 0.3874, 0.443, 0.3874, 0.3751, 0.3676, 0.3637, 0.3679, 0.3786, 0.3504, 0.3797, 0.3508, 0.4418, 0.3723, 0.4264, 0.3723, 0.4264, 0.3504, 0.4418, 0.3504, 0.4111, 0.4206, 0.4264, 0.4206, 0.4264, 0.438, 0.4111, 0.438, 0.4111, 0.3504, 0.4264, 0.3504, 0.4264, 0.3666, 0.4111, 0.3666, 0.3665, 0.4382, 0.3587, 0.4513, 0.3484, 0.426, 0.3589, 0.4191, 0.39, 0.3582, 0.3978, 0.3713, 0.3902, 0.3903, 0.3797, 0.3835, 0.4571, 0.3721, 0.4418, 0.3721, 0.4418, 0.3504, 0.4571, 0.3504])
me_axegun.materials.append(mat_blockcolour)
me_axegun.use_remesh_fix_poles = True
me_axegun.use_remesh_preserve_attributes = False
me_axegun.use_mirror_vertex_groups = False
me_axegun.use_paint_bone_selection = False
me_axegun.use_paint_mask = True
me_axegun.update()

# ---- objects
ob_axegun = bpy.data.objects.new('AxeGun', me_axegun)

# ---- transforms, parenting, visibility, modifiers, constraints
ob_axegun.location = (0.1561, 2.17e-09, -0.01615)
ob_axegun.lineart.crease_threshold = 0.0
_m = ob_axegun.modifiers.new('Auto Smooth', 'NODES')
_m.node_group = ng_auto_smooth
_gi = [s.identifier for s in ng_auto_smooth.interface.items_tree if s.item_type == 'SOCKET' and s.in_out == 'INPUT']
_m[_gi[1]] = 3.142  # Angle

# ---- collection membership
col_collection.objects.link(ob_axegun)

# ---- scene / render settings (as saved in the file)
scene.frame_start = 1; scene.frame_end = 250; scene.frame_set(29)
scene.render.engine = 'BLENDER_EEVEE_NEXT'
scene.render.use_motion_blur = True
scene.cycles.use_denoising = False
scene.cycles.samples = 128
scene.cycles.sampling_pattern = 'TABULATED_SOBOL'
scene.cycles.use_adaptive_sampling = False
scene.cycles.use_light_tree = False
scene.eevee.use_gtao = True
scene.view_settings.view_transform = 'Filmic'
bpy.context.view_layer.update()

# ---- added for rendering (the .blend has no active camera and no usable light): camera, sun
cam_auto = bpy.data.cameras.new('AutoCamera')
cam_auto.lens = 50.0
cam_auto.sensor_width = 36.0
cam_auto.clip_end = 1000.0
ob_auto_camera = bpy.data.objects.new('AutoCamera', cam_auto)
scene.collection.objects.link(ob_auto_camera)
ob_auto_camera.location = (2.01014, -2.55275, 1.50966)
ob_auto_camera.rotation_euler = (1.09748, -7.21219e-08, 0.694738)
scene.camera = ob_auto_camera
light_auto_sun = bpy.data.lights.new('AutoSun', 'SUN')
light_auto_sun.energy = 3.0
light_auto_sun.angle = 0.0523599
ob_auto_sun = bpy.data.objects.new('AutoSun', light_auto_sun)
scene.collection.objects.link(ob_auto_sun)
ob_auto_sun.rotation_euler = (0.872665, 0.174533, 0.523599)
bpy.context.view_layer.update()

